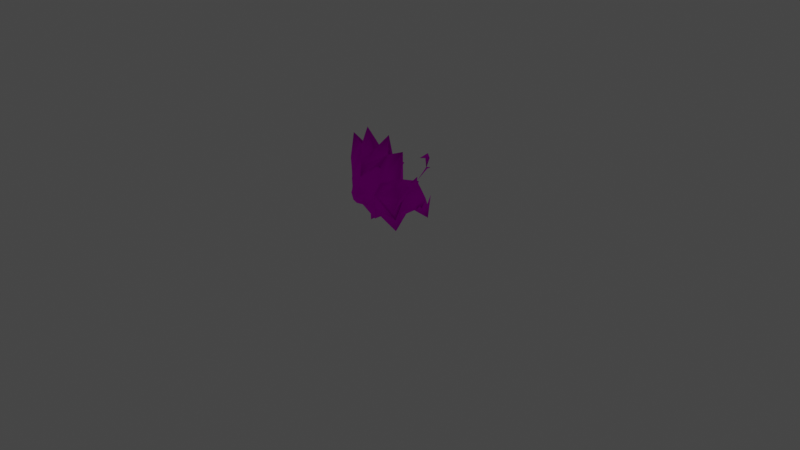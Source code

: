 # Source: rumble-pyroar.blend  (saved by Blender 3.6.11; exported with 4.5.12 LTS)
import bpy
from mathutils import Matrix  # noqa: F401  (used for matrix-valued properties, if any)

bpy.ops.wm.read_factory_settings(use_empty=True)
scene = bpy.context.scene
scene.name = 'Scene'

# ---- collections
col_collection = bpy.data.collections.new('Collection'); scene.collection.children.link(col_collection)

# ---- images (referenced by path relative to the original .blend; pixels are not part of the script)
import os
ASSET_DIR = os.environ.get("B2B_ASSET_DIR", "")  # directory of the original .blend (textures are referenced by path, not embedded)
HERE = os.path.dirname(os.path.abspath(__file__))  # packed textures are extracted next to this script under _unpacked/

def load_image(name, relpath, width, height, colorspace="sRGB"):
    """Load a texture the original file referenced (path relative to the .blend, or extracted next to this script)."""
    p = next((c for c in (os.path.join(HERE, relpath), os.path.join(ASSET_DIR, relpath)) if relpath and os.path.exists(c)), "")
    if p:
        img = bpy.data.images.load(p, check_existing=True)
        img.name = name
    else:  # same state as the original file: an image datablock whose file is absent (Cycles renders it pink)
        img = bpy.data.images.new(name, width, height)
        img.source = "FILE"
        img.filepath = "//" + (relpath or name)
    img.colorspace_settings.name = colorspace
    return img
img_pii_kaenzisi_male_body_c_png = load_image('Pii_KAENZISI_MALE_body_C.png', 'Pii_KAENZISI_MALE_body_C.png', 1024, 1024, 'sRGB')
img_pii_horubii_body_png_001 = load_image('Pii_HORUBII_body.png.001', 'Pii_HORUBII_body.png', 1024, 1024, 'Non-Color')
img_pii_kaenzisi_male_eye_c_png = load_image('Pii_KAENZISI_MALE_eye_C.png', 'Pii_KAENZISI_MALE_eye_C.png', 1024, 1024, 'sRGB')

# ---- materials (node trees are filled in below, after node groups)
mat_pii_kaenzisi_male_body = bpy.data.materials.new('Pii_KAENZISI_MALE_body')
mat_pii_kaenzisi_male_body.surface_render_method = 'BLENDED'
mat_pii_kaenzisi_male_body.blend_method = 'BLEND'
mat_pii_kaenzisi_male_body.use_transparency_overlap = False
mat_pii_kaenzisi_male_body.show_transparent_back = False
mat_pii_kaenzisi_male_body.use_transparent_shadow = False
mat_pii_kaenzisi_male_body.diffuse_color = (0.942, 0.942, 0.942, 1.0)
mat_pii_kaenzisi_male_body.roughness = 0.5528
mat_pii_kaenzisi_male_body.specular_intensity = 1.0
mat_pii_kaenzisi_male_body.metallic = 1.0
mat_pii_kaenzisi_male_eye = bpy.data.materials.new('Pii_KAENZISI_MALE_eye')
mat_pii_kaenzisi_male_eye.surface_render_method = 'BLENDED'
mat_pii_kaenzisi_male_eye.blend_method = 'BLEND'
mat_pii_kaenzisi_male_eye.use_transparency_overlap = False
mat_pii_kaenzisi_male_eye.show_transparent_back = False
mat_pii_kaenzisi_male_eye.use_transparent_shadow = False
mat_pii_kaenzisi_male_eye.diffuse_color = (0.942, 0.942, 0.942, 1.0)
mat_pii_kaenzisi_male_eye.roughness = 0.5528
mat_pii_kaenzisi_male_eye.specular_intensity = 1.0
mat_pii_kaenzisi_male_eye.metallic = 1.0
mat_material = bpy.data.materials.new('Material')
mat_material.alpha_threshold = 0.0
mat_material.use_transparent_shadow = False
mat_material.roughness = 0.5
mat_material.line_color = (0.0, 0.0, 0.0, 1.0)

# ---- material node trees
mat_pii_kaenzisi_male_body.use_nodes = True; mat_pii_kaenzisi_male_body.node_tree.nodes.clear()
_N = mat_pii_kaenzisi_male_body.node_tree.nodes; _L = mat_pii_kaenzisi_male_body.node_tree.links
n0 = _N.new('ShaderNodeBsdfPrincipled'); n0.name = 'Principled BSDF'; n0.location = (10, 300)
n0.distribution = 'GGX'
n0.subsurface_method = 'RANDOM_WALK_SKIN'
n0.inputs[2].default_value = 0.0
n0.inputs[3].default_value = 1.45
n0.inputs[13].default_value = 0.0
n0.inputs[27].default_value = (0.0, 0.0, 0.0, 1.0)
n0.inputs[28].default_value = 1.0
n1 = _N.new('ShaderNodeOutputMaterial'); n1.name = 'Material Output'; n1.location = (300, 300)
n2 = _N.new('ShaderNodeNormalMap'); n2.name = 'Normal Map'; n2.location = (-300, -300)
n2.label = 'Normal/Map'
n3 = _N.new('ShaderNodeTexImage'); n3.name = 'Image Texture'; n3.location = (-300, 600)
n3.image = img_pii_kaenzisi_male_body_c_png
n3.interpolation = 'Closest'
n3.extension = 'MIRROR'
n4 = _N.new('ShaderNodeTexImage'); n4.name = 'Image Texture.001'; n4.location = (-300, 0)
n4.image = img_pii_horubii_body_png_001
_L.new(n0.outputs[0], n1.inputs[0])
_L.new(n2.outputs[0], n0.inputs[5])
_L.new(n3.outputs[0], n0.inputs[0])
_L.new(n4.outputs[1], n0.inputs[4])
n1.is_active_output = True
mat_pii_kaenzisi_male_eye.use_nodes = True; mat_pii_kaenzisi_male_eye.node_tree.nodes.clear()
_N = mat_pii_kaenzisi_male_eye.node_tree.nodes; _L = mat_pii_kaenzisi_male_eye.node_tree.links
n0 = _N.new('ShaderNodeBsdfPrincipled'); n0.name = 'Principled BSDF'; n0.location = (10, 300)
n0.distribution = 'GGX'
n0.subsurface_method = 'RANDOM_WALK_SKIN'
n0.inputs[2].default_value = 0.0
n0.inputs[3].default_value = 1.45
n0.inputs[13].default_value = 0.0
n0.inputs[27].default_value = (0.0, 0.0, 0.0, 1.0)
n0.inputs[28].default_value = 1.0
n1 = _N.new('ShaderNodeOutputMaterial'); n1.name = 'Material Output'; n1.location = (300, 300)
n2 = _N.new('ShaderNodeNormalMap'); n2.name = 'Normal Map'; n2.location = (-300, -300)
n2.label = 'Normal/Map'
n3 = _N.new('ShaderNodeTexImage'); n3.name = 'Image Texture'; n3.location = (-300, 600)
n3.image = img_pii_kaenzisi_male_eye_c_png
n3.interpolation = 'Closest'
n3.extension = 'MIRROR'
n4 = _N.new('ShaderNodeTexImage'); n4.name = 'Image Texture.001'; n4.location = (-300, 0)
n4.image = img_pii_horubii_body_png_001
_L.new(n0.outputs[0], n1.inputs[0])
_L.new(n2.outputs[0], n0.inputs[5])
_L.new(n3.outputs[0], n0.inputs[0])
_L.new(n4.outputs[1], n0.inputs[4])
n1.is_active_output = True
mat_material.use_nodes = True; mat_material.node_tree.nodes.clear()
_N = mat_material.node_tree.nodes; _L = mat_material.node_tree.links
n0 = _N.new('ShaderNodeOutputMaterial'); n0.name = 'Material Output'; n0.location = (300, 300)
n1 = _N.new('ShaderNodeBsdfPrincipled'); n1.name = 'Principled BSDF'; n1.location = (10, 300)
n1.distribution = 'GGX'
n1.subsurface_method = 'RANDOM_WALK_SKIN'
n1.inputs[3].default_value = 1.45
n1.inputs[27].default_value = (0.0, 0.0, 0.0, 1.0)
n1.inputs[28].default_value = 1.0
_L.new(n1.outputs[0], n0.inputs[0])
n0.is_active_output = True

# ---- world
world_world = bpy.data.worlds.new('World'); scene.world = world_world
world_world.use_nodes = True; world_world.node_tree.nodes.clear()
_N = world_world.node_tree.nodes; _L = world_world.node_tree.links
n0 = _N.new('ShaderNodeOutputWorld'); n0.name = 'World Output'; n0.location = (300, 300)
n1 = _N.new('ShaderNodeBackground'); n1.name = 'Background'; n1.location = (10, 300)
n1.inputs[0].default_value = (0.05088, 0.05088, 0.05088, 1.0)
_L.new(n1.outputs[0], n0.inputs[0])
n0.is_active_output = True
world_world.color = (0.05088, 0.05088, 0.05088)
world_world.use_sun_shadow = False
world_world.sun_shadow_jitter_overblur = 0.0

# ---- cameras
cam_camera = bpy.data.cameras.new('Camera')
cam_camera.clip_end = 100.0
cam_camera.ortho_scale = 7.314

# ---- lights
light_light = bpy.data.lights.new('Light', 'POINT')
light_light.transmission_factor = 0.0
light_light.energy = 1000.0
light_light.shadow_soft_size = 0.1
light_light.shadow_maximum_resolution = 0.006
light_light.use_absolute_resolution = True

# ---- meshes
me_merged_001 = bpy.data.meshes.new('merged.001')
me_merged_001.from_pydata([(0.2224, 0.6285, 0.3434), (0.1794, 0.5342, 0.4472), (0.172, 0.6191, 0.4419), (0.2045, 0.4686, 0.3452), (0.1521, 0.4346, 0.4488), (0.09866, 0.7332, 0.376), (0.0703, 0.6736, 0.4699), (0.1167, 0.3643, 0.3505), (0.0, 0.6766, 0.4532), (2.16e-17, 0.5878, 0.5357), (-0.0703, 0.6736, 0.4699), (-0.09082, 0.5697, 0.5221), (-0.172, 0.6191, 0.4419), (-0.02484, 0.5481, 0.5457), (0.02484, 0.5481, 0.5457), (-0.03749, 0.4712, 0.598), (0.03749, 0.4712, 0.598), (-0.0871, 0.4721, 0.5438), (-0.06066, 0.3713, 0.5538), (-0.06823, 0.3342, 0.4939), (0.0, 0.3592, 0.5624), (0.06823, 0.3342, 0.4939), (0.06066, 0.3713, 0.5538), (-0.09866, 0.7332, 0.376), (-0.2224, 0.6285, 0.3434), (-0.1794, 0.5342, 0.4472), (0.0, 0.3475, 0.3847), (-0.1167, 0.3643, 0.3505), (0.0871, 0.4721, 0.5438), (-0.2045, 0.4686, 0.3452), (-0.1521, 0.4346, 0.4488), (0.09082, 0.5697, 0.5221), (-7.186e-17, 0.1124, 0.329), (0.09295, 0.2093, 0.3216), (-6.737e-17, 0.1104, 0.2395), (0.04647, 0.1398, 0.1728), (-1.797e-17, 0.4173, 0.0377), (-3.593e-17, 0.1622, 0.007433), (-4.491e-17, 0.08499, 0.1011), (-5.39e-17, 0.1237, 0.141), (-4.491e-17, 0.08499, 0.1011), (-5.39e-17, 0.1237, 0.141), (-6.288e-17, 0.06929, 0.214), (-1.797e-17, 0.4173, 0.0377), (0.1149, 0.4373, 0.07732), (-8.983e-18, 0.4849, -0.03119), (0.2196, 0.3306, 0.1566), (0.2408, 0.4491, 0.08573), (0.2687, 0.2817, 0.3216), (0.1996, 0.5361, 0.1346), (-4.491e-18, 0.5053, 0.0246), (0.2779, 0.5473, 0.3216), (0.3483, 0.4412, 0.3216), (0.09658, 0.6204, 0.0555), (0.1211, 0.7195, 0.1807), (3.593e-17, 0.7549, 0.1813), (1.797e-17, 0.6562, 0.06467), (-0.09658, 0.6204, 0.0555), (-0.1211, 0.7195, 0.1807), (-0.1513, 1.031, 0.2769), (-1.353e-25, 0.6001, -0.0697), (-1.353e-25, 0.6001, -0.0697), (0.1513, 1.031, 0.2769), (0.35, 0.9181, 0.2814), (-0.1996, 0.5361, 0.1346), (-0.1149, 0.4373, 0.07732), (-0.2408, 0.4491, 0.08573), (-0.2196, 0.3306, 0.1566), (-0.09295, 0.2093, 0.3216), (-0.2687, 0.2817, 0.3216), (-0.3483, 0.4412, 0.3216), (-0.2779, 0.5473, 0.3216), (-0.3483, 0.4412, 0.3216), (-0.35, 0.9181, 0.2814), (-0.357, 0.6582, 0.3216), (-0.2779, 0.5473, 0.3216), (-1.797e-17, 0.4173, 0.0377), (-0.09295, 0.2093, 0.3216), (-7.186e-17, 0.1124, 0.329), (-6.737e-17, 0.1104, 0.2395), (-0.04647, 0.1398, 0.1728), (-0.09295, 0.2093, 0.3216), (-1.797e-17, 0.4173, 0.0377), (-4.491e-17, 0.08499, 0.1011), (-4.491e-17, 0.08499, 0.1011), (-6.288e-17, 0.06929, 0.214), (-5.39e-17, 0.1237, 0.141), (-6.737e-17, 0.1104, 0.2395), (0.04647, 0.1398, 0.1728), (0.1149, 0.4373, 0.07732), (-8.983e-18, 0.4849, -0.03119), (-0.1149, 0.4373, 0.07732), (-8.983e-18, 0.4849, -0.03119), (0.09295, 0.2093, 0.3216), (0.2911, 0.1921, 0.3216), (0.2196, 0.3306, 0.1566), (-0.35, 0.9181, 0.2814), (-0.1876, 0.8538, 0.3216), (-0.2065, 0.5963, 0.4399), (-0.357, 0.6582, 0.3216), (-0.2779, 0.5473, 0.3216), (-0.1615, 0.4655, 0.4752), (0.0, 0.4929, 0.4209), (3.593e-17, 0.6164, 0.5091), (-0.3483, 0.4412, 0.3216), (-0.2687, 0.2817, 0.3216), (-0.1114, 0.2944, 0.4251), (-0.2911, 0.1921, 0.3216), (-3.593e-17, 0.2711, 0.448), (-7.186e-17, 0.1124, 0.329), (-0.09295, 0.2093, 0.3216), (-0.2911, 0.1921, 0.3216), (-0.05683, 0.7654, 0.4521), (7.186e-17, 0.8481, 0.3379), (-0.1513, 1.031, 0.2769), (0.1876, 0.8538, 0.3216), (0.0, 0.4929, 0.4209), (0.2065, 0.5963, 0.4399), (0.1615, 0.4655, 0.4752), (0.1114, 0.2944, 0.4251), (-3.593e-17, 0.2711, 0.448), (-7.186e-17, 0.1124, 0.329), (0.09295, 0.2093, 0.3216), (0.2911, 0.1921, 0.3216), (0.2911, 0.1921, 0.3216), (0.2687, 0.2817, 0.3216), (0.3483, 0.4412, 0.3216), (0.2779, 0.5473, 0.3216), (0.357, 0.6582, 0.3216), (0.35, 0.9181, 0.2814), (0.1513, 1.031, 0.2769), (0.05683, 0.7654, 0.4521), (7.186e-17, 0.8481, 0.3379), (3.593e-17, 0.6164, 0.5091), (7.186e-17, 0.8481, 0.3379), (-0.1513, 1.031, 0.2769), (0.1513, 1.031, 0.2769), (7.186e-17, 0.8481, 0.3379), (3.593e-17, 0.7549, 0.1813), (0.1876, 0.8538, 0.3216), (0.35, 0.9181, 0.2814), (0.1876, 0.8538, 0.3216), (0.1513, 1.031, 0.2769), (0.35, 0.9181, 0.2814), (0.357, 0.6582, 0.3216), (0.2779, 0.5473, 0.3216), (0.2911, 0.1921, 0.3216), (0.2687, 0.2817, 0.3216), (0.3483, 0.4412, 0.3216), (-0.2911, 0.1921, 0.3216), (-0.09295, 0.2093, 0.3216), (-0.2196, 0.3306, 0.1566), (-6.737e-17, 0.1104, 0.2395), (-0.04647, 0.1398, 0.1728), (-0.2687, 0.2817, 0.3216), (-0.2911, 0.1921, 0.3216), (-0.2196, 0.3306, 0.1566), (-0.1876, 0.8538, 0.3216), (-0.35, 0.9181, 0.2814), (-0.1876, 0.8538, 0.3216), (0.01196, 0.4493, -0.3897), (0.0, 0.4351, -0.4396), (0.0, 0.4353, -0.3867), (0.0, 0.4351, -0.4396), (-0.01196, 0.4493, -0.3897), (0.0, 0.4586, -0.3821), (0.0, 0.4586, -0.3821), (0.0, 0.3508, -0.2555), (0.0, 0.3508, -0.2555), (0.0, 0.3508, -0.2555), (0.01196, 0.4493, -0.3897), (0.0, 0.4353, -0.3867), (0.0, 0.3508, -0.2555), (0.0, 0.4353, -0.3867), (-0.01196, 0.4493, -0.3897), (0.0, 0.5405, -0.4238), (0.03127, 0.574, -0.3893), (0.0, 0.6054, -0.3983), (0.0, 0.5833, -0.2834), (0.0, 0.6054, -0.3983), (-0.03127, 0.574, -0.3893), (0.0, 0.5585, -0.3699), (0.0, 0.5405, -0.4238), (0.0, 0.6054, -0.3983), (0.0, 0.6054, -0.3983), (0.0, 0.5833, -0.2834), (0.0, 0.5585, -0.3699), (0.0, 0.4476, -0.3785), (0.0, 0.5405, -0.4238), (0.0, 0.4476, -0.3785), (-0.03127, 0.574, -0.3893), (0.0, 0.5585, -0.3699), (0.0, 0.4476, -0.3785), (0.0, 0.5585, -0.3699), (0.03127, 0.574, -0.3893), (-0.2204, 0.1605, -0.1078), (-0.1846, -5.96e-09, -0.2258), (-0.2456, 0.2479, -0.1366), (-0.2273, 0.1791, -0.1692), (-0.2318, 0.2015, -0.0591), (-0.2387, 0.282, -0.2093), (-0.2006, 0.1591, -0.05391), (-0.1846, -5.96e-09, -0.2258), (-0.1846, -5.96e-09, -0.2258), (-0.1832, 0.146, -0.2211), (-0.2204, 0.1605, -0.1078), (-0.2042, 0.1474, -0.1279), (-0.2318, 0.2015, -0.0591), (-0.2456, 0.2479, -0.1366), (-0.2273, 0.1791, -0.1692), (-0.1832, 0.146, -0.2211), (-0.2387, 0.282, -0.2093), (-0.2006, 0.1591, -0.05391), (-0.2318, 0.2015, -0.0591), (-0.1934, 0.2408, -0.1801), (-0.2006, 0.1591, -0.05391), (-0.2042, 0.1474, -0.1279), (-0.1832, 0.146, -0.2211), (0.0, 0.2408, -0.2994), (0.0, 0.1395, -0.2994), (-0.1846, -5.96e-09, -0.2258), (-2.824e-24, 0.1448, -0.05667), (-0.2006, 0.1591, -0.05391), (-0.1846, -5.96e-09, 0.2178), (-0.2193, 0.2297, 0.1972), (0.0, 0.2297, 0.2996), (0.0, 0.1656, 0.3011), (0.2193, 0.2297, 0.1972), (0.1846, -5.96e-09, 0.2178), (0.2006, 0.1573, 0.09128), (-0.2006, 0.1573, 0.09128), (-0.1846, -5.96e-09, 0.2178), (-5.554e-24, 0.1323, 0.09225), (0.0, 0.1656, 0.3011), (-0.1846, -5.96e-09, 0.2178), (-5.554e-24, 0.1323, 0.09225), (0.1846, -5.96e-09, 0.2178), (0.1846, -5.96e-09, 0.2178), (0.0, 0.1656, 0.3011), (0.2006, 0.1591, -0.05391), (0.1934, 0.2408, -0.1801), (0.2042, 0.1474, -0.1279), (0.1832, 0.146, -0.2211), (0.0, 0.2408, -0.2994), (0.0, 0.1395, -0.2994), (0.1846, -5.96e-09, -0.2258), (-2.824e-24, 0.1448, -0.05667), (0.2006, 0.1591, -0.05391), (0.2387, 0.282, -0.2093), (0.2273, 0.1791, -0.1692), (0.1832, 0.146, -0.2211), (0.2042, 0.1474, -0.1279), (0.2456, 0.2479, -0.1366), (0.2204, 0.1605, -0.1078), (0.2318, 0.2015, -0.0591), (0.2318, 0.2015, -0.0591), (0.2006, 0.1591, -0.05391), (0.2273, 0.1791, -0.1692), (0.2387, 0.282, -0.2093), (0.1846, -5.96e-09, -0.2258), (0.2456, 0.2479, -0.1366), (0.2204, 0.1605, -0.1078), (0.2318, 0.2015, -0.0591), (0.1846, -5.96e-09, -0.2258), (0.1832, 0.146, -0.2211), (0.2006, 0.1591, -0.05391), (0.1846, -5.96e-09, -0.2258), (0.0, 0.2408, -0.2994), (0.0, 0.3435, -0.2481), (-0.1555, 0.3435, -0.1502), (-0.1934, 0.2408, -0.1801), (-0.1772, 0.3435, 0.1823), (-0.2193, 0.2297, 0.1972), (0.0, 0.3435, 0.2838), (0.0, 0.2297, 0.2996), (0.0, 0.3807, 0.1026), (0.0, 0.3807, 0.1026), (0.0, 0.3807, 0.1026), (-0.2006, 0.1573, 0.09128), (-0.2006, 0.1591, -0.05391), (-5.554e-24, 0.1323, 0.09225), (0.0, 0.2297, 0.2996), (0.0, 0.3435, 0.2838), (0.1772, 0.3435, 0.1823), (0.2193, 0.2297, 0.1972), (0.1555, 0.3435, -0.1502), (0.1934, 0.2408, -0.1801), (0.0, 0.3435, -0.2481), (0.0, 0.2408, -0.2994), (0.0, 0.3807, 0.1026), (0.0, 0.3807, 0.1026), (0.0, 0.3807, 0.1026), (0.2006, 0.1591, -0.05391), (0.2006, 0.1573, 0.09128), (-5.554e-24, 0.1323, 0.09225), (-2.824e-24, 0.1448, -0.05667), (-0.2006, 0.1591, -0.05391), (-5.554e-24, 0.1323, 0.09225), (-5.554e-24, 0.1323, 0.09225), (0.2006, 0.1591, -0.05391), (-2.824e-24, 0.1448, -0.05667), (0.02546, 0.3282, -0.24), (0.03083, 0.3378, -0.2206), (0.0244, 0.3463, -0.2509), (1.324e-17, 0.3515, -0.1609), (1.324e-17, 0.3887, -0.2509), (-0.03083, 0.3378, -0.2206), (-0.02546, 0.3282, -0.24), (-0.0244, 0.3463, -0.2509), (0.0, 0.3456, -0.2468), (1.324e-17, 0.3887, -0.2509), (0.0244, 0.3463, -0.2509), (0.02546, 0.3282, -0.24), (0.03083, 0.3378, -0.2206), (0.0244, 0.3463, -0.2509), (1.324e-17, 0.3887, -0.2509), (0.0, 0.3456, -0.2468), (-0.0244, 0.3463, -0.2509), (-0.02546, 0.3282, -0.24), (-0.0244, 0.3463, -0.2509), (-0.03083, 0.3378, -0.2206), (-0.0871, 0.4721, 0.5438), (-0.09082, 0.5697, 0.5221), (-0.02484, 0.5481, 0.5457), (-0.172, 0.6191, 0.4419), (-0.1794, 0.5342, 0.4472), (0.172, 0.6191, 0.4419), (0.1794, 0.5342, 0.4472), (0.0871, 0.4721, 0.5438), (0.09082, 0.5697, 0.5221), (0.02484, 0.5481, 0.5457)], [], [(2, 1, 0), (0, 1, 3), (1, 4, 3), (2, 0, 5), (2, 5, 6), (4, 7, 3), (5, 8, 6), (8, 9, 6), (8, 10, 9), (10, 11, 9), (12, 11, 10), (13, 9, 11), (9, 13, 14), (14, 13, 15), (16, 14, 15), (15, 13, 17), (18, 15, 17), (18, 17, 19), (20, 18, 19), (16, 15, 20), (15, 18, 20), (21, 20, 19), (22, 20, 21), (20, 22, 16), (12, 10, 23), (10, 8, 23), (12, 23, 24), (25, 12, 24), (26, 21, 19), (26, 19, 27), (26, 7, 21), (4, 21, 7), (21, 4, 28), (22, 28, 16), (22, 21, 28), (28, 4, 1), (28, 14, 16), (29, 25, 24), (25, 29, 30), (30, 29, 27), (19, 30, 27), (25, 30, 17), (17, 30, 19), (14, 31, 9), (9, 31, 6), (6, 31, 2), (34, 33, 32), (34, 35, 33), (35, 36, 33), (35, 37, 36), (35, 38, 37), (40, 35, 39), (35, 42, 41), (44, 33, 43), (43, 45, 44), (46, 33, 44), (44, 47, 46), (48, 46, 47), (49, 47, 44), (49, 44, 50), (49, 51, 47), (51, 52, 47), (53, 49, 50), (49, 53, 54), (53, 55, 54), (53, 56, 55), (55, 56, 57), (55, 57, 58), (55, 58, 59), (56, 60, 57), (57, 60, 50), (56, 53, 61), (53, 50, 61), (55, 62, 54), (63, 49, 54), (57, 64, 58), (64, 57, 50), (65, 64, 50), (64, 65, 66), (66, 65, 67), (67, 65, 68), (66, 67, 69), (66, 69, 70), (66, 71, 64), (66, 72, 71), (64, 73, 58), (64, 74, 73), (75, 74, 64), (76, 65, 45), (65, 76, 77), (77, 79, 78), (79, 81, 80), (82, 80, 81), (82, 37, 80), (83, 80, 37), (84, 39, 80), (86, 85, 80), (88, 87, 85), (90, 50, 89), (92, 91, 50), (95, 94, 93), (98, 97, 96), (99, 98, 96), (99, 100, 98), (100, 101, 98), (102, 98, 101), (98, 102, 97), (103, 97, 102), (101, 100, 104), (105, 101, 104), (101, 106, 102), (101, 107, 106), (105, 107, 101), (108, 102, 106), (108, 106, 109), (109, 106, 110), (106, 111, 110), (112, 97, 103), (112, 103, 113), (112, 113, 114), (112, 114, 97), (116, 115, 103), (116, 117, 115), (118, 117, 116), (116, 119, 118), (119, 116, 120), (119, 120, 121), (119, 121, 122), (123, 119, 122), (119, 124, 118), (124, 125, 118), (118, 125, 126), (117, 118, 127), (127, 118, 126), (128, 117, 127), (117, 128, 129), (115, 117, 129), (131, 115, 130), (131, 130, 132), (131, 132, 133), (131, 103, 115), (55, 135, 134), (138, 137, 136), (140, 54, 139), (54, 142, 141), (144, 49, 143), (49, 144, 145), (46, 147, 146), (47, 148, 48), (151, 150, 149), (153, 42, 152), (156, 155, 154), (58, 157, 59), (159, 58, 158), (162, 161, 160), (164, 163, 162), (165, 161, 164), (166, 160, 163), (166, 164, 167), (160, 166, 168), (171, 170, 169), (174, 173, 172), (177, 176, 175), (179, 178, 176), (181, 178, 180), (180, 183, 182), (180, 185, 184), (186, 176, 185), (188, 176, 187), (180, 188, 187), (191, 190, 189), (194, 193, 192), (197, 196, 195), (197, 198, 196), (196, 199, 195), (200, 196, 198), (199, 202, 201), (204, 203, 200), (207, 206, 205), (208, 205, 206), (208, 206, 209), (210, 209, 206), (209, 210, 211), (213, 212, 206), (216, 215, 214), (216, 214, 217), (218, 217, 214), (217, 218, 219), (217, 219, 220), (219, 221, 220), (220, 221, 222), (225, 224, 223), (226, 225, 223), (227, 225, 226), (228, 227, 226), (229, 227, 228), (230, 223, 224), (230, 232, 231), (234, 232, 233), (229, 236, 235), (238, 235, 237), (241, 240, 239), (241, 242, 240), (242, 243, 240), (242, 244, 243), (244, 242, 245), (245, 246, 244), (245, 247, 246), (250, 249, 248), (250, 251, 249), (251, 252, 249), (253, 252, 251), (251, 254, 253), (251, 256, 255), (259, 258, 257), (260, 259, 257), (259, 260, 261), (262, 259, 261), (264, 258, 263), (266, 262, 265), (269, 268, 267), (270, 269, 267), (271, 269, 270), (272, 271, 270), (273, 271, 272), (274, 273, 272), (269, 275, 268), (271, 276, 269), (273, 277, 271), (278, 272, 270), (279, 278, 270), (279, 280, 278), (283, 282, 281), (284, 283, 281), (285, 283, 284), (286, 285, 284), (287, 285, 286), (288, 287, 286), (283, 289, 282), (285, 290, 283), (287, 291, 285), (292, 286, 284), (293, 292, 284), (292, 293, 294), (297, 296, 295), (300, 299, 298), (303, 302, 301), (302, 305, 304), (304, 305, 306), (306, 308, 307), (310, 309, 306), (312, 309, 311), (314, 309, 313), (302, 316, 315), (316, 318, 317), (320, 316, 319), (323, 322, 321), (322, 324, 321), (325, 321, 324), (328, 327, 326), (329, 328, 326), (330, 328, 329)])
me_merged_001.polygons.foreach_set('use_smooth', [True] * 262)
me_merged_001.polygons.foreach_set('material_index', [0, 0, 0, 0, 0, 0, 0, 0, 0, 0, 0, 0, 0, 0, 0, 0, 0, 0, 0, 0, 0, 0, 0, 0, 0, 0, 0, 0, 0, 0, 0, 0, 0, 0, 0, 0, 0, 0, 0, 0, 0, 0, 0, 0, 0, 0, 0, 0, 0, 0, 0, 0, 0, 0, 0, 0, 0, 0, 0, 0, 0, 0, 0, 0, 0, 0, 0, 0, 0, 0, 0, 0, 0, 0, 0, 0, 0, 0, 0, 0, 0, 0, 0, 0, 0, 0, 0, 0, 0, 0, 0, 0, 0, 0, 0, 0, 0, 0, 0, 0, 0, 0, 0, 0, 0, 0, 0, 0, 0, 0, 0, 0, 0, 0, 0, 0, 0, 0, 0, 0, 0, 0, 0, 0, 0, 0, 0, 0, 0, 0, 0, 0, 0, 0, 0, 0, 0, 0, 0, 0, 0, 0, 0, 0, 0, 0, 0, 0, 0, 0, 0, 0, 0, 0, 0, 0, 0, 0, 0, 0, 0, 0, 0, 0, 0, 0, 0, 0, 0, 0, 0, 0, 0, 0, 0, 0, 0, 0, 0, 0, 0, 0, 0, 0, 0, 0, 0, 0, 0, 0, 0, 0, 0, 0, 0, 0, 0, 0, 0, 0, 0, 0, 0, 0, 0, 0, 0, 0, 0, 0, 0, 0, 0, 0, 0, 0, 0, 0, 0, 0, 0, 0, 0, 0, 0, 0, 0, 0, 0, 0, 0, 0, 0, 0, 0, 0, 0, 0, 0, 0, 0, 0, 0, 0, 0, 0, 0, 0, 0, 0, 0, 0, 0, 0, 0, 0, 1, 1, 1, 1, 1, 1])
_uv = me_merged_001.uv_layers.new(name='UV0')
_uv.uv.foreach_set('vector', [0.2395, 0.8239, 0.2583, 0.7024, 0.3546, 0.8519, 0.3546, 0.8519, 0.2583, 0.7024, 0.3361, 0.5746, 0.2583, 0.7024, 0.2141, 0.5723, 0.3361, 0.5746, 0.2395, 0.8239, 0.3546, 0.8519, 0.1613, 1.014, 0.2395, 0.8239, 0.1613, 1.014, 0.09323, 0.8999, 0.2141, 0.5723, 0.1914, 0.402, 0.3361, 0.5746, 0.1613, 1.014, -5.915e-06, 0.9567, 0.09323, 0.8999, -5.915e-06, 0.9567, -8.241e-06, 0.7957, 0.09323, 0.8999, -5.915e-06, 0.9567, -0.09323, 0.8999, -8.241e-06, 0.7957, -0.09323, 0.8999, -0.1225, 0.7671, -8.241e-06, 0.7957, -0.2395, 0.8239, -0.1225, 0.7671, -0.09323, 0.8999, -0.03403, 0.7535, -8.241e-06, 0.7957, -0.1225, 0.7671, -8.241e-06, 0.7957, -0.03403, 0.7535, 0.03391, 0.7517, 0.03391, 0.7517, -0.03403, 0.7535, -0.05199, 0.6547, 0.05215, 0.6548, 0.03391, 0.7517, -0.05199, 0.6547, -0.05199, 0.6547, -0.03403, 0.7535, -0.1226, 0.6512, -0.05412, 0.5463, -0.05199, 0.6547, -0.1226, 0.6512, -0.05412, 0.5463, -0.1226, 0.6512, -0.08315, 0.4911, -1.955e-05, 0.5369, -0.05412, 0.5463, -0.08315, 0.4911, 0.05215, 0.6548, -0.05199, 0.6547, -1.955e-05, 0.5369, -0.05199, 0.6547, -0.05412, 0.5463, -1.955e-05, 0.5369, 0.08315, 0.4911, -1.955e-05, 0.5369, -0.08315, 0.4911, 0.05411, 0.5463, -1.955e-05, 0.5369, 0.08315, 0.4911, -1.955e-05, 0.5369, 0.05411, 0.5463, 0.05215, 0.6548, -0.2395, 0.8239, -0.09323, 0.8999, -0.1613, 1.014, -0.09323, 0.8999, -5.915e-06, 0.9567, -0.1613, 1.014, -0.2395, 0.8239, -0.1613, 1.014, -0.3546, 0.8519, -0.2583, 0.7024, -0.2395, 0.8239, -0.3546, 0.8519, -7.716e-07, 0.3607, 0.08315, 0.4911, -0.08315, 0.4911, -7.716e-07, 0.3607, -0.08315, 0.4911, -0.1914, 0.402, -7.716e-07, 0.3607, 0.1914, 0.402, 0.08315, 0.4911, 0.2141, 0.5723, 0.08315, 0.4911, 0.1914, 0.402, 0.08315, 0.4911, 0.2141, 0.5723, 0.1225, 0.6513, 0.05411, 0.5463, 0.1225, 0.6513, 0.05215, 0.6548, 0.05411, 0.5463, 0.08315, 0.4911, 0.1225, 0.6513, 0.1225, 0.6513, 0.2141, 0.5723, 0.2583, 0.7024, 0.1225, 0.6513, 0.03391, 0.7517, 0.05215, 0.6548, -0.3361, 0.5746, -0.2583, 0.7024, -0.3546, 0.8519, -0.2583, 0.7024, -0.3361, 0.5746, -0.2142, 0.5723, -0.2142, 0.5723, -0.3361, 0.5746, -0.1914, 0.402, -0.08315, 0.4911, -0.2142, 0.5723, -0.1914, 0.402, -0.2583, 0.7024, -0.2142, 0.5723, -0.1226, 0.6512, -0.1226, 0.6512, -0.2142, 0.5723, -0.08315, 0.4911, 0.03391, 0.7517, 0.1225, 0.7672, -8.241e-06, 0.7957, -8.241e-06, 0.7957, 0.1225, 0.7672, 0.09323, 0.8999, 0.09323, 0.8999, 0.1225, 0.7672, 0.2395, 0.8239, 0.6589, 0.8221, 0.6633, 0.8247, 0.6589, 0.82, 0.6589, 0.8221, 0.6611, 0.8236, 0.6633, 0.8247, 0.6611, 0.8236, 0.6589, 0.8346, 0.6633, 0.8247, 0.6611, 0.8236, 0.6589, 0.8246, 0.6589, 0.8346, 0.6611, 0.8236, 0.6589, 0.8209, 0.6589, 0.8246, 0.6589, 0.8209, 0.6611, 0.8236, 0.6589, 0.8228, 0.6611, 0.8236, 0.6589, 0.8202, 0.6589, 0.8228, 0.6644, 0.8364, 0.6633, 0.8247, 0.6589, 0.8346, 0.6589, 0.8346, 0.6589, 0.8386, 0.6644, 0.8364, 0.6694, 0.8305, 0.6633, 0.8247, 0.6644, 0.8364, 0.6644, 0.8364, 0.6704, 0.8361, 0.6694, 0.8305, 0.6718, 0.8281, 0.6694, 0.8305, 0.6704, 0.8361, 0.6684, 0.8403, 0.6704, 0.8361, 0.6644, 0.8364, 0.6684, 0.8403, 0.6644, 0.8364, 0.6589, 0.8388, 0.6684, 0.8403, 0.6722, 0.8408, 0.6704, 0.8361, 0.6722, 0.8408, 0.6756, 0.8357, 0.6704, 0.8361, 0.6635, 0.8443, 0.6684, 0.8403, 0.6589, 0.8388, 0.6684, 0.8403, 0.6635, 0.8443, 0.6647, 0.8491, 0.6635, 0.8443, 0.6589, 0.8508, 0.6647, 0.8491, 0.6635, 0.8443, 0.6589, 0.846, 0.6589, 0.8508, 0.6589, 0.8508, 0.6589, 0.846, 0.6543, 0.8443, 0.6589, 0.8508, 0.6543, 0.8443, 0.6531, 0.8491, 0.6589, 0.8508, 0.6531, 0.8491, 0.6517, 0.864, 0.6589, 0.846, 0.6589, 0.8434, 0.6543, 0.8443, 0.6543, 0.8443, 0.6589, 0.8434, 0.6589, 0.8388, 0.6589, 0.846, 0.6635, 0.8443, 0.6589, 0.8434, 0.6635, 0.8443, 0.6589, 0.8388, 0.6589, 0.8434, 0.6589, 0.8508, 0.6661, 0.864, 0.6647, 0.8491, 0.6756, 0.8586, 0.6684, 0.8403, 0.6647, 0.8491, 0.6543, 0.8443, 0.6493, 0.8403, 0.6531, 0.8491, 0.6493, 0.8403, 0.6543, 0.8443, 0.6589, 0.8388, 0.6534, 0.8364, 0.6493, 0.8403, 0.6589, 0.8388, 0.6493, 0.8403, 0.6534, 0.8364, 0.6474, 0.8361, 0.6474, 0.8361, 0.6534, 0.8364, 0.6484, 0.8305, 0.6484, 0.8305, 0.6534, 0.8364, 0.6544, 0.8247, 0.6474, 0.8361, 0.6484, 0.8305, 0.646, 0.8281, 0.6474, 0.8361, 0.646, 0.8281, 0.6422, 0.8357, 0.6474, 0.8361, 0.6456, 0.8408, 0.6493, 0.8403, 0.6474, 0.8361, 0.6422, 0.8357, 0.6456, 0.8408, 0.6493, 0.8403, 0.6421, 0.8586, 0.6531, 0.8491, 0.6493, 0.8403, 0.6418, 0.8461, 0.6421, 0.8586, 0.6456, 0.8408, 0.6418, 0.8461, 0.6493, 0.8403, 0.6589, 0.8346, 0.6534, 0.8364, 0.6589, 0.8386, 0.6534, 0.8364, 0.6589, 0.8346, 0.6544, 0.8247, 0.6544, 0.8247, 0.6589, 0.8221, 0.6589, 0.82, 0.6589, 0.8221, 0.6544, 0.8247, 0.6567, 0.8236, 0.6589, 0.8346, 0.6567, 0.8236, 0.6544, 0.8247, 0.6589, 0.8346, 0.6589, 0.8246, 0.6567, 0.8236, 0.6589, 0.8209, 0.6567, 0.8236, 0.6589, 0.8246, 0.6589, 0.8209, 0.6589, 0.8228, 0.6567, 0.8236, 0.6589, 0.8228, 0.6589, 0.8202, 0.6567, 0.8236, 0.6611, 0.8236, 0.6589, 0.8221, 0.6589, 0.8202, 0.6589, 0.8386, 0.6589, 0.8388, 0.6644, 0.8364, 0.6589, 0.8386, 0.6534, 0.8364, 0.6589, 0.8388, 0.823, 0.4469, 0.9919, 0.2197, 0.7524, 0.1551, 0.5817, 0.2193, 0.7372, 0.2347, 0.8049, 0.434, 0.5613, 0.4344, 0.5817, 0.2193, 0.8049, 0.434, 0.5613, 0.4344, 0.4252, 0.3456, 0.5817, 0.2193, 0.4252, 0.3456, 0.3267, 0.2056, 0.5817, 0.2193, 0.3584, 0.004608, 0.5817, 0.2193, 0.3267, 0.2056, 0.5817, 0.2193, 0.3584, 0.004608, 0.7372, 0.2347, 0.5784, 0.004608, 0.7372, 0.2347, 0.3584, 0.004608, 0.3267, 0.2056, 0.4252, 0.3456, 0.295, 0.4066, 0.1163, 0.3202, 0.3267, 0.2056, 0.295, 0.4066, 0.3267, 0.2056, 0.1967, 0.06163, 0.3584, 0.004608, 0.3267, 0.2056, 0.01379, 0.3258, 0.1967, 0.06163, 0.1163, 0.3202, 0.01379, 0.3258, 0.3267, 0.2056, 0.1149, 0.004608, 0.3584, 0.004608, 0.1967, 0.06163, 0.1149, 0.004608, 0.1967, 0.06163, -0.1287, 0.004608, -0.1287, 0.004608, 0.1967, 0.06163, 0.03489, 0.1186, 0.1967, 0.06163, 0.01379, 0.3258, 0.03489, 0.1186, 0.7231, 0.07058, 0.7372, 0.2347, 0.5784, 0.004608, 0.7231, 0.07058, 0.5784, 0.004608, 0.7966, 0.004608, 0.7231, 0.07058, 0.7966, 0.004608, 1.0, 0.1902, 0.7231, 0.07058, 1.0, 0.1902, 0.7372, 0.2347, 0.3584, 0.004608, 0.7372, 0.2347, 0.5784, 0.004608, 0.3584, 0.004608, 0.5817, 0.2193, 0.7372, 0.2347, 0.3267, 0.2056, 0.5817, 0.2193, 0.3584, 0.004608, 0.3584, 0.004608, 0.1967, 0.06163, 0.3267, 0.2056, 0.1967, 0.06163, 0.3584, 0.004608, 0.1149, 0.004608, 0.1967, 0.06163, 0.1149, 0.004608, -0.1287, 0.004608, 0.1967, 0.06163, -0.1287, 0.004608, 0.03489, 0.1186, 0.01379, 0.3258, 0.1967, 0.06163, 0.03489, 0.1186, 0.1967, 0.06163, 0.01379, 0.3258, 0.3267, 0.2056, 0.01379, 0.3258, 0.1163, 0.3202, 0.3267, 0.2056, 0.3267, 0.2056, 0.1163, 0.3202, 0.295, 0.4066, 0.5817, 0.2193, 0.3267, 0.2056, 0.4252, 0.3456, 0.4252, 0.3456, 0.3267, 0.2056, 0.295, 0.4066, 0.5613, 0.4344, 0.5817, 0.2193, 0.4252, 0.3456, 0.5817, 0.2193, 0.5613, 0.4344, 0.8049, 0.434, 0.7372, 0.2347, 0.5817, 0.2193, 0.8049, 0.434, 0.7231, 0.07058, 0.7372, 0.2347, 1.0, 0.1902, 0.7231, 0.07058, 1.0, 0.1902, 0.7966, 0.004608, 0.7231, 0.07058, 0.7966, 0.004608, 0.5784, 0.004608, 0.7231, 0.07058, 0.5784, 0.004608, 0.7372, 0.2347, 0.6589, 0.8508, 0.6517, 0.864, 0.6589, 0.8552, 0.6589, 0.8508, 0.6589, 0.8552, 0.6661, 0.864, 0.6756, 0.8586, 0.6647, 0.8491, 0.6679, 0.8555, 0.6647, 0.8491, 0.6661, 0.864, 0.6679, 0.8555, 0.676, 0.8461, 0.6684, 0.8403, 0.6756, 0.8586, 0.6684, 0.8403, 0.676, 0.8461, 0.6722, 0.8408, 0.6694, 0.8305, 0.6718, 0.8281, 0.6728, 0.8238, 0.6704, 0.8361, 0.6756, 0.8357, 0.6718, 0.8281, 0.823, 0.4469, 0.7524, 0.1551, 0.9919, 0.2197, 0.6567, 0.8236, 0.6589, 0.8202, 0.6589, 0.8221, 0.6484, 0.8305, 0.645, 0.8238, 0.646, 0.8281, 0.6531, 0.8491, 0.6499, 0.8555, 0.6517, 0.864, 0.6499, 0.8555, 0.6531, 0.8491, 0.6421, 0.8586, 0.7138, 0.6852, 0.7696, 0.7206, 0.7074, 0.702, 0.7074, 0.702, 0.7696, 0.7206, 0.7138, 0.6852, 0.6932, 0.7066, 0.7696, 0.7206, 0.7074, 0.702, 0.6932, 0.7066, 0.7074, 0.702, 0.7696, 0.7206, 0.6932, 0.7066, 0.7074, 0.702, 0.6325, 0.5078, 0.7074, 0.702, 0.6932, 0.7066, 0.6325, 0.5078, 0.7138, 0.6852, 0.7074, 0.702, 0.6325, 0.5078, 0.7074, 0.702, 0.7138, 0.6852, 0.6325, 0.5078, 0.663, 0.7923, 0.6612, 0.7859, 0.6683, 0.779, 0.663, 0.7923, 0.6395, 0.7878, 0.6612, 0.7859, 0.6572, 0.7827, 0.6395, 0.7878, 0.6612, 0.7859, 0.6612, 0.7859, 0.663, 0.7923, 0.6683, 0.779, 0.6612, 0.7859, 0.6395, 0.7878, 0.663, 0.7923, 0.6572, 0.7827, 0.6612, 0.7859, 0.6395, 0.7878, 0.6683, 0.779, 0.6612, 0.7859, 0.659, 0.7599, 0.6612, 0.7859, 0.6683, 0.779, 0.659, 0.7599, 0.6572, 0.7827, 0.6612, 0.7859, 0.659, 0.7599, 0.6612, 0.7859, 0.6572, 0.7827, 0.659, 0.7599, 0.6553, 0.977, 0.6672, 0.9437, 0.6514, 0.9653, 0.6553, 0.977, 0.6596, 0.9677, 0.6672, 0.9437, 0.6672, 0.9437, 0.6449, 0.9707, 0.6514, 0.9653, 0.665, 0.9816, 0.6672, 0.9437, 0.6596, 0.9677, 0.6449, 0.9707, 0.6672, 0.9437, 0.6442, 0.9651, 0.6666, 0.9633, 0.6672, 0.9437, 0.665, 0.9816, 0.6449, 0.9707, 0.6541, 0.9635, 0.6514, 0.9653, 0.6553, 0.977, 0.6514, 0.9653, 0.6541, 0.9635, 0.6553, 0.977, 0.6541, 0.9635, 0.6596, 0.9677, 0.6666, 0.9633, 0.6596, 0.9677, 0.6541, 0.9635, 0.6596, 0.9677, 0.6666, 0.9633, 0.665, 0.9816, 0.6449, 0.9707, 0.6442, 0.9651, 0.6541, 0.9635, 0.7792, 0.8337, 0.7503, 0.7824, 0.7516, 0.9691, 0.7792, 0.8337, 0.7516, 0.9691, 0.8094, 0.8873, 1.0, 0.982, 0.8094, 0.8873, 0.7516, 0.9691, 0.8094, 0.8873, 1.0, 0.982, 1.0, 0.9005, 0.8094, 0.8873, 1.0, 0.9005, 0.8328, 0.7613, 1.0, 0.9005, 0.9479, 0.6029, 0.8328, 0.7613, 0.8328, 0.7613, 0.9479, 0.6029, 0.7858, 0.5448, 0.5557, 0.7468, 0.3831, 0.869, 0.5158, 0.8938, 0.6218, 0.7536, 0.5557, 0.7468, 0.5158, 0.8938, 0.3831, 0.869, 0.5557, 0.7468, 0.6218, 0.7536, 0.5158, 0.8938, 0.3831, 0.869, 0.6218, 0.7536, 0.4394, 0.9901, 0.3831, 0.869, 0.5158, 0.8938, 0.4394, 0.9901, 0.5158, 0.8938, 0.3831, 0.869, 0.4394, 0.9901, 0.5753, 0.9866, 0.5158, 0.8938, 0.5158, 0.8938, 0.5753, 0.9866, 0.6218, 0.7536, 0.4394, 0.9901, 0.5158, 0.8938, 0.5753, 0.9866, 0.6218, 0.7536, 0.5753, 0.9866, 0.5158, 0.8938, 0.7792, 0.8337, 0.7516, 0.9691, 0.7503, 0.7824, 0.7792, 0.8337, 0.8094, 0.8873, 0.7516, 0.9691, 0.8094, 0.8873, 1.0, 0.982, 0.7516, 0.9691, 0.8094, 0.8873, 1.0, 0.9005, 1.0, 0.982, 1.0, 0.9005, 0.8094, 0.8873, 0.8328, 0.7613, 0.8328, 0.7613, 0.9479, 0.6029, 1.0, 0.9005, 0.8328, 0.7613, 0.7858, 0.5448, 0.9479, 0.6029, 0.6666, 0.9633, 0.6596, 0.9677, 0.665, 0.9816, 0.6666, 0.9633, 0.6541, 0.9635, 0.6596, 0.9677, 0.6541, 0.9635, 0.6553, 0.977, 0.6596, 0.9677, 0.6514, 0.9653, 0.6553, 0.977, 0.6541, 0.9635, 0.6541, 0.9635, 0.6449, 0.9707, 0.6514, 0.9653, 0.6541, 0.9635, 0.6442, 0.9651, 0.6449, 0.9707, 0.6672, 0.9437, 0.665, 0.9816, 0.6596, 0.9677, 0.6553, 0.977, 0.6672, 0.9437, 0.6596, 0.9677, 0.6672, 0.9437, 0.6553, 0.977, 0.6514, 0.9653, 0.6449, 0.9707, 0.6672, 0.9437, 0.6514, 0.9653, 0.6666, 0.9633, 0.665, 0.9816, 0.6672, 0.9437, 0.6672, 0.9437, 0.6449, 0.9707, 0.6442, 0.9651, 0.6676, 0.9103, 0.6741, 0.9103, 0.6775, 0.9035, 0.6696, 0.9035, 0.6676, 0.9103, 0.6775, 0.9035, 0.6454, 0.9103, 0.6676, 0.9103, 0.6696, 0.9035, 0.6444, 0.9027, 0.6454, 0.9103, 0.6696, 0.9035, 0.6386, 0.9103, 0.6454, 0.9103, 0.6444, 0.9027, 0.6376, 0.9027, 0.6386, 0.9103, 0.6444, 0.9027, 0.6676, 0.9103, 0.6507, 0.9128, 0.6741, 0.9103, 0.6454, 0.9103, 0.6507, 0.9128, 0.6676, 0.9103, 0.6386, 0.9103, 0.6507, 0.9128, 0.6454, 0.9103, 0.6515, 0.8979, 0.6444, 0.9027, 0.6696, 0.9035, 0.6611, 0.898, 0.6515, 0.8979, 0.6696, 0.9035, 0.6611, 0.898, 0.6514, 0.8962, 0.6515, 0.8979, 0.6454, 0.9103, 0.6386, 0.9103, 0.6376, 0.9027, 0.6444, 0.9027, 0.6454, 0.9103, 0.6376, 0.9027, 0.6676, 0.9103, 0.6454, 0.9103, 0.6444, 0.9027, 0.6696, 0.9035, 0.6676, 0.9103, 0.6444, 0.9027, 0.6741, 0.9103, 0.6676, 0.9103, 0.6696, 0.9035, 0.6775, 0.9035, 0.6741, 0.9103, 0.6696, 0.9035, 0.6454, 0.9103, 0.6507, 0.9128, 0.6386, 0.9103, 0.6676, 0.9103, 0.6507, 0.9128, 0.6454, 0.9103, 0.6741, 0.9103, 0.6507, 0.9128, 0.6676, 0.9103, 0.6611, 0.898, 0.6696, 0.9035, 0.6444, 0.9027, 0.6515, 0.8979, 0.6611, 0.898, 0.6444, 0.9027, 0.6611, 0.898, 0.6515, 0.8979, 0.6514, 0.8962, 0.6514, 0.8962, 0.6611, 0.898, 0.6613, 0.8971, 0.6613, 0.8971, 0.6611, 0.898, 0.6514, 0.8962, 0.6752, 0.9165, 0.6704, 0.9152, 0.6734, 0.9137, 0.6704, 0.9152, 0.6751, 0.9232, 0.6609, 0.9173, 0.6609, 0.9173, 0.6751, 0.9232, 0.6704, 0.9152, 0.6704, 0.9152, 0.6752, 0.9165, 0.6734, 0.9137, 0.6751, 0.9232, 0.6745, 0.9164, 0.6704, 0.9152, 0.6734, 0.9137, 0.6745, 0.9164, 0.6752, 0.9165, 0.6752, 0.9165, 0.6745, 0.9164, 0.6704, 0.9152, 0.6704, 0.9152, 0.6745, 0.9164, 0.6751, 0.9232, 0.6745, 0.9164, 0.6734, 0.9137, 0.6752, 0.9165, 0.6704, 0.9152, 0.6745, 0.9164, 0.6752, 0.9165, 0.08071, 0.997, 0.4047, 0.9793, 0.2153, 0.7644, 0.4047, 0.9793, 0.942, 0.9693, 0.2153, 0.7644, 0.9075, 0.7644, 0.2153, 0.7644, 0.942, 0.9693, 0.2153, 0.7644, 0.9075, 0.7644, 0.942, 0.9693, 0.4047, 0.9793, 0.2153, 0.7644, 0.942, 0.9693, 0.0809, 0.997, 0.2153, 0.7644, 0.4047, 0.9793])
me_merged_001.materials.append(mat_pii_kaenzisi_male_body)
me_merged_001.materials.append(mat_pii_kaenzisi_male_eye)
me_merged_001.update()
me_merged_001.normals_split_custom_set([tuple(v) for v in zip(*[iter([0.6849, 0.4332, 0.5859, 0.8544, -0.05902, 0.5163, 0.8643, 0.3045, 0.4002, 0.8643, 0.3045, 0.4002, 0.8544, -0.05902, 0.5163, 0.9024, -0.3222, 0.286, 0.8544, -0.05902, 0.5163, 0.813, -0.4248, 0.3982, 0.9024, -0.3222, 0.286, 0.6849, 0.4332, 0.5859, 0.8643, 0.3045, 0.4002, 0.4881, 0.7102, 0.5073, 0.6849, 0.4332, 0.5859, 0.4881, 0.7102, 0.5073, 0.2492, 0.6723, 0.6971, 0.813, -0.4248, 0.3982, 0.6016, -0.7971, 0.05296, 0.9024, -0.3222, 0.286, 0.4881, 0.7102, 0.5073, -1.063e-07, 0.7596, 0.6504, 0.2492, 0.6723, 0.6971, -1.063e-07, 0.7596, 0.6504, 8.401e-07, 0.5067, 0.8621, 0.2492, 0.6723, 0.6971, -1.063e-07, 0.7596, 0.6504, -0.2492, 0.6723, 0.6971, 8.401e-07, 0.5067, 0.8621, -0.2492, 0.6723, 0.6971, -0.4584, 0.3151, 0.831, 8.401e-07, 0.5067, 0.8621, -0.6849, 0.4332, 0.5859, -0.4584, 0.3151, 0.831, -0.2492, 0.6723, 0.6971, -0.1694, 0.4551, 0.8741, 8.401e-07, 0.5067, 0.8621, -0.4584, 0.3151, 0.831, 8.401e-07, 0.5067, 0.8621, -0.1694, 0.4551, 0.8741, 0.1694, 0.4552, 0.8741, 0.1694, 0.4552, 0.8741, -0.1694, 0.4551, 0.8741, -0.2955, 0.1887, 0.9365, 0.2955, 0.1887, 0.9365, 0.1694, 0.4552, 0.8741, -0.2955, 0.1887, 0.9365, -0.2955, 0.1887, 0.9365, -0.1694, 0.4551, 0.8741, -0.7243, -0.05471, 0.6873, -0.6412, -0.422, 0.6409, -0.2955, 0.1887, 0.9365, -0.7243, -0.05471, 0.6873, -0.6412, -0.422, 0.6409, -0.7243, -0.05471, 0.6873, -0.4577, -0.8673, 0.1957, -1.26e-06, -0.6894, 0.7244, -0.6412, -0.422, 0.6409, -0.4577, -0.8673, 0.1957, 0.2955, 0.1887, 0.9365, -0.2955, 0.1887, 0.9365, -1.26e-06, -0.6894, 0.7244, -0.2955, 0.1887, 0.9365, -0.6412, -0.422, 0.6409, -1.26e-06, -0.6894, 0.7244, 0.4577, -0.8673, 0.1957, -1.26e-06, -0.6894, 0.7244, -0.4577, -0.8673, 0.1957, 0.6412, -0.422, 0.6409, -1.26e-06, -0.6894, 0.7244, 0.4577, -0.8673, 0.1957, -1.26e-06, -0.6894, 0.7244, 0.6412, -0.422, 0.6409, 0.2955, 0.1887, 0.9365, -0.6849, 0.4332, 0.5859, -0.2492, 0.6723, 0.6971, -0.4881, 0.7102, 0.5073, -0.2492, 0.6723, 0.6971, -1.063e-07, 0.7596, 0.6504, -0.4881, 0.7102, 0.5073, -0.6849, 0.4332, 0.5859, -0.4881, 0.7102, 0.5073, -0.8643, 0.3045, 0.4002, -0.8544, -0.05902, 0.5163, -0.6849, 0.4332, 0.5859, -0.8643, 0.3045, 0.4002, 0.0, -0.9871, -0.1603, 0.4577, -0.8673, 0.1957, -0.4577, -0.8673, 0.1957, 0.0, -0.9871, -0.1603, -0.4577, -0.8673, 0.1957, -0.6016, -0.7971, 0.05296, 0.0, -0.9871, -0.1603, 0.6016, -0.7971, 0.05296, 0.4577, -0.8673, 0.1957, 0.813, -0.4248, 0.3982, 0.4577, -0.8673, 0.1957, 0.6016, -0.7971, 0.05296, 0.4577, -0.8673, 0.1957, 0.813, -0.4248, 0.3982, 0.7243, -0.05471, 0.6873, 0.6412, -0.422, 0.6409, 0.7243, -0.05471, 0.6873, 0.2955, 0.1887, 0.9365, 0.6412, -0.422, 0.6409, 0.4577, -0.8673, 0.1957, 0.7243, -0.05471, 0.6873, 0.7243, -0.05471, 0.6873, 0.813, -0.4248, 0.3982, 0.8544, -0.05902, 0.5163, 0.7243, -0.05471, 0.6873, 0.1694, 0.4552, 0.8741, 0.2955, 0.1887, 0.9365, -0.9024, -0.3222, 0.286, -0.8544, -0.05902, 0.5163, -0.8643, 0.3045, 0.4002, -0.8544, -0.05902, 0.5163, -0.9024, -0.3222, 0.286, -0.813, -0.4248, 0.3982, -0.813, -0.4248, 0.3982, -0.9024, -0.3222, 0.286, -0.6016, -0.7971, 0.05296, -0.4577, -0.8673, 0.1957, -0.813, -0.4248, 0.3982, -0.6016, -0.7971, 0.05296, -0.8544, -0.05902, 0.5163, -0.813, -0.4248, 0.3982, -0.7243, -0.05471, 0.6873, -0.7243, -0.05471, 0.6873, -0.813, -0.4248, 0.3982, -0.4577, -0.8673, 0.1957, 0.1694, 0.4552, 0.8741, 0.4584, 0.3151, 0.831, 8.401e-07, 0.5067, 0.8621, 8.401e-07, 0.5067, 0.8621, 0.4584, 0.3151, 0.831, 0.2492, 0.6723, 0.6971, 0.2492, 0.6723, 0.6971, 0.4584, 0.3151, 0.831, 0.6849, 0.4332, 0.5859, -2.576e-05, -0.9745, 0.2242, 0.5453, -0.8174, -0.1856, 2.021e-05, -0.8902, 0.4557, -2.576e-05, -0.9745, 0.2242, 0.9594, -0.1184, -0.2561, 0.5453, -0.8174, -0.1856, 0.9594, -0.1184, -0.2561, 1.669e-05, -0.621, -0.7838, 0.5453, -0.8174, -0.1856, 0.9594, -0.1184, -0.2561, 1.055e-05, -0.02047, -0.9998, 1.669e-05, -0.621, -0.7838, 0.9594, -0.1184, -0.2561, -8.166e-06, -0.844, -0.5363, 1.055e-05, -0.02047, -0.9998, 1.538e-05, -0.844, -0.5363, 0.9594, -0.1184, -0.2561, -1.435e-05, -0.997, 0.07787, 0.9594, -0.1184, -0.2561, -3.028e-05, -0.9871, 0.1599, 8.091e-06, -0.997, 0.07789, 0.2722, -0.4753, -0.8366, 0.5453, -0.8174, -0.1856, 1.803e-05, -0.621, -0.7838, 1.803e-05, -0.621, -0.7838, 5.178e-05, -0.003648, -1.0, 0.2722, -0.4753, -0.8366, 0.181, -0.6978, -0.6931, 0.5453, -0.8174, -0.1856, 0.2722, -0.4753, -0.8366, 0.2722, -0.4753, -0.8366, 0.7029, -0.01997, -0.711, 0.181, -0.6978, -0.6931, 0.9773, -0.1502, 0.1491, 0.181, -0.6978, -0.6931, 0.7029, -0.01997, -0.711, 0.6184, 0.223, -0.7535, 0.7029, -0.01997, -0.711, 0.2722, -0.4753, -0.8366, 0.6184, 0.223, -0.7535, 0.2722, -0.4753, -0.8366, -1.776e-05, -0.03337, -0.9994, 0.6184, 0.223, -0.7535, 0.9854, -0.004071, 0.1703, 0.7029, -0.01997, -0.711, 0.9854, -0.004071, 0.1703, 0.9856, -0.06981, 0.1542, 0.7029, -0.01997, -0.711, 0.6142, 0.2972, -0.731, 0.6184, 0.223, -0.7535, -1.776e-05, -0.03337, -0.9994, 0.6184, 0.223, -0.7535, 0.6142, 0.2972, -0.731, 0.2223, 0.4135, -0.8829, 0.6142, 0.2972, -0.731, 4.657e-10, 0.5599, -0.8285, 0.2223, 0.4135, -0.8829, 0.6142, 0.2972, -0.731, 2.417e-08, 0.8381, -0.5456, 4.657e-10, 0.5599, -0.8285, 4.657e-10, 0.5599, -0.8285, 2.417e-08, 0.8381, -0.5456, -0.6142, 0.2972, -0.731, 4.657e-10, 0.5599, -0.8285, -0.6142, 0.2972, -0.731, -0.2223, 0.4135, -0.883, 4.657e-10, 0.5599, -0.8285, -0.2223, 0.4135, -0.883, -0.1321, 0.9674, -0.2162, 2.417e-08, 0.8381, -0.5456, 3.284e-05, -0.07388, -0.9973, -0.6142, 0.2972, -0.731, -0.6142, 0.2972, -0.731, 3.284e-05, -0.07388, -0.9973, 1.119e-05, -0.03335, -0.9994, 2.417e-08, 0.8381, -0.5456, 0.6142, 0.2972, -0.731, -3.477e-05, -0.07386, -0.9973, 0.6142, 0.2972, -0.731, -1.776e-05, -0.03337, -0.9994, -3.477e-05, -0.07386, -0.9973, 4.657e-10, 0.5599, -0.8285, 0.1321, 0.9674, -0.2162, 0.2223, 0.4135, -0.8829, 0.7352, 0.6518, -0.1861, 0.6184, 0.223, -0.7535, 0.2223, 0.4135, -0.8829, -0.6142, 0.2972, -0.731, -0.6184, 0.223, -0.7535, -0.2223, 0.4135, -0.883, -0.6184, 0.223, -0.7535, -0.6142, 0.2972, -0.731, 1.119e-05, -0.03335, -0.9994, -0.2722, -0.4754, -0.8366, -0.6184, 0.223, -0.7535, 1.119e-05, -0.03335, -0.9994, -0.6184, 0.223, -0.7535, -0.2722, -0.4754, -0.8366, -0.7029, -0.01997, -0.711, -0.7029, -0.01997, -0.711, -0.2722, -0.4754, -0.8366, -0.181, -0.6978, -0.6931, -0.181, -0.6978, -0.6931, -0.2722, -0.4754, -0.8366, -0.5454, -0.8174, -0.1857, -0.7029, -0.01997, -0.711, -0.181, -0.6978, -0.6931, -0.9773, -0.1502, 0.1491, -0.7029, -0.01997, -0.711, -0.9773, -0.1502, 0.1491, -0.9856, -0.06987, 0.1542, -0.7029, -0.01997, -0.711, -0.9854, -0.004081, 0.1702, -0.6184, 0.223, -0.7535, -0.7029, -0.01997, -0.711, -0.9856, -0.06982, 0.1542, -0.9854, -0.004081, 0.1702, -0.6184, 0.223, -0.7535, -0.7351, 0.6519, -0.1861, -0.2223, 0.4135, -0.883, -0.6184, 0.223, -0.7535, -0.9965, -0.08384, 0.007614, -0.7351, 0.6519, -0.1861, -0.9854, -0.004065, 0.1702, -0.9965, -0.08384, 0.007614, -0.6184, 0.223, -0.7535, -1.201e-05, -0.6211, -0.7838, -0.2722, -0.4753, -0.8366, -2.518e-05, -0.003662, -1.0, -0.2722, -0.4753, -0.8366, -1.201e-05, -0.6211, -0.7838, -0.5453, -0.8174, -0.1856, -0.5453, -0.8174, -0.1856, 6.497e-06, -0.9745, 0.2242, -3.069e-05, -0.8901, 0.4557, 1.432e-05, -0.9745, 0.2242, -0.5453, -0.8174, -0.1856, -0.9594, -0.1184, -0.2561, -1.158e-05, -0.621, -0.7838, -0.9594, -0.1184, -0.2561, -0.5453, -0.8174, -0.1856, -1.158e-05, -0.621, -0.7838, -1.119e-05, -0.02046, -0.9998, -0.9594, -0.1184, -0.2561, 8.265e-06, -0.844, -0.5363, -0.9594, -0.1184, -0.2561, -1.119e-05, -0.02046, -0.9998, -2.332e-05, -0.844, -0.5363, 6.348e-06, -0.997, 0.07787, -0.9594, -0.1184, -0.2561, 6.616e-06, -0.997, 0.07788, 1.166e-05, -0.9871, 0.16, -0.9594, -0.1184, -0.2561, 0.9594, -0.1184, -0.2561, 1.77e-05, -0.9745, 0.2242, 2.95e-06, -0.9871, 0.1599, 3.202e-05, -0.003722, -1.0, 4.755e-05, -0.0334, -0.9994, 0.2722, -0.4754, -0.8366, -2.325e-05, -0.003716, -1.0, -0.2722, -0.4754, -0.8366, -3.824e-05, -0.03339, -0.9994, 0.181, -0.6978, -0.693, 0.3686, -0.9294, -0.01938, 0.5454, -0.8174, -0.1857, -0.1011, 0.2655, 0.9588, -0.4665, 0.6493, 0.6006, -0.7351, 0.6519, -0.1861, -0.9964, -0.08386, 0.007585, -0.1011, 0.2655, 0.9588, -0.7351, 0.6519, -0.1861, -0.9964, -0.08386, 0.007585, -0.9854, -0.004113, 0.1702, -0.1011, 0.2655, 0.9588, -0.9854, -0.004113, 0.1702, -0.1789, -0.05685, 0.9822, -0.1011, 0.2655, 0.9588, -5.007e-06, 0.02418, 0.9997, -0.1011, 0.2655, 0.9588, -0.1789, -0.05685, 0.9822, -0.1011, 0.2655, 0.9588, -5.007e-06, 0.02418, 0.9997, -0.4665, 0.6493, 0.6006, -2.512e-05, -0.4387, 0.8986, -0.4665, 0.6493, 0.6006, -5.007e-06, 0.02418, 0.9997, -0.1789, -0.05685, 0.9822, -0.9854, -0.004113, 0.1702, -0.9856, -0.06982, 0.1542, -0.9773, -0.1502, 0.1491, -0.1789, -0.05685, 0.9822, -0.9856, -0.06982, 0.1542, -0.1789, -0.05685, 0.9822, -0.1724, -0.3761, 0.9104, -5.007e-06, 0.02418, 0.9997, -0.1789, -0.05685, 0.9822, -0.3686, -0.9294, -0.01939, -0.1724, -0.3761, 0.9104, -0.9773, -0.1502, 0.1491, -0.3686, -0.9294, -0.01939, -0.1789, -0.05685, 0.9822, 3.949e-06, -0.2701, 0.9628, -5.007e-06, 0.02418, 0.9997, -0.1724, -0.3761, 0.9104, 3.949e-06, -0.2701, 0.9628, -0.1724, -0.3761, 0.9104, -2.921e-06, -0.8902, 0.4556, -2.921e-06, -0.8902, 0.4556, -0.1724, -0.3761, 0.9104, -0.5453, -0.8174, -0.1856, -0.1724, -0.3761, 0.9104, -0.3686, -0.9294, -0.01938, -0.5453, -0.8174, -0.1856, -0.06563, 0.4051, 0.9119, -0.4665, 0.6493, 0.6006, -2.512e-05, -0.4387, 0.8986, -0.06563, 0.4051, 0.9119, -2.512e-05, -0.4387, 0.8986, -1.126e-05, 0.9565, 0.2919, -0.06563, 0.4051, 0.9119, -1.126e-05, 0.9565, 0.2919, -0.1321, 0.9674, -0.2162, -0.06563, 0.4051, 0.9119, -0.1321, 0.9674, -0.2162, -0.4665, 0.6493, 0.6006, 5.037e-06, 0.02418, 0.9997, 0.4665, 0.6493, 0.6006, 2.021e-05, -0.4388, 0.8986, 5.037e-06, 0.02418, 0.9997, 0.1011, 0.2655, 0.9588, 0.4665, 0.6493, 0.6006, 0.1789, -0.05685, 0.9822, 0.1011, 0.2655, 0.9588, 5.037e-06, 0.02418, 0.9997, 5.037e-06, 0.02418, 0.9997, 0.1724, -0.3761, 0.9104, 0.1789, -0.05685, 0.9822, 0.1724, -0.3761, 0.9104, 5.037e-06, 0.02418, 0.9997, -4.53e-06, -0.2701, 0.9628, 0.1724, -0.3761, 0.9104, -4.53e-06, -0.2701, 0.9628, 1.919e-06, -0.8902, 0.4556, 0.1724, -0.3761, 0.9104, 1.919e-06, -0.8902, 0.4556, 0.5453, -0.8174, -0.1856, 0.3687, -0.9294, -0.01937, 0.1724, -0.3761, 0.9104, 0.5453, -0.8174, -0.1856, 0.1724, -0.3761, 0.9104, 0.3686, -0.9294, -0.0194, 0.1789, -0.05685, 0.9822, 0.3686, -0.9294, -0.0194, 0.9773, -0.1502, 0.1491, 0.1789, -0.05685, 0.9822, 0.1789, -0.05685, 0.9822, 0.9773, -0.1502, 0.1491, 0.9856, -0.06984, 0.1542, 0.1011, 0.2655, 0.9588, 0.1789, -0.05685, 0.9822, 0.9854, -0.004095, 0.1702, 0.9854, -0.004095, 0.1702, 0.1789, -0.05685, 0.9822, 0.9856, -0.06984, 0.1542, 0.9965, -0.08384, 0.007585, 0.1011, 0.2655, 0.9588, 0.9854, -0.004095, 0.1702, 0.1011, 0.2655, 0.9588, 0.9965, -0.08384, 0.007585, 0.7351, 0.6519, -0.1861, 0.4665, 0.6493, 0.6006, 0.1011, 0.2655, 0.9588, 0.7351, 0.6519, -0.1861, 0.0656, 0.4051, 0.9119, 0.4665, 0.6493, 0.6006, 0.1321, 0.9674, -0.2162, 0.0656, 0.4051, 0.9119, 0.1321, 0.9674, -0.2162, 3.085e-05, 0.9564, 0.2919, 0.0656, 0.4051, 0.9119, 3.085e-05, 0.9564, 0.2919, -6.735e-05, -0.4388, 0.8986, 0.0656, 0.4051, 0.9119, 2.021e-05, -0.4388, 0.8986, 0.4665, 0.6493, 0.6006, -2.781e-05, 0.56, -0.8285, -0.1321, 0.9674, -0.2162, -1.368e-05, 0.9565, 0.2919, 1.678e-05, 0.5599, -0.8285, 4.508e-06, 0.9564, 0.2919, 0.1321, 0.9674, -0.2163, 0.7351, 0.6519, -0.1861, 0.2223, 0.4134, -0.883, 0.4665, 0.6494, 0.6006, 0.2223, 0.4135, -0.8829, 0.1321, 0.9674, -0.2161, 0.4665, 0.6493, 0.6006, 0.9964, -0.08385, 0.007615, 0.6184, 0.223, -0.7535, 0.7351, 0.6519, -0.1862, 0.6184, 0.223, -0.7535, 0.9964, -0.08385, 0.007615, 0.9854, -0.004076, 0.1702, 0.181, -0.6978, -0.6931, 0.9773, -0.1502, 0.1491, 0.3686, -0.9294, -0.0194, 0.7029, -0.01997, -0.711, 0.9856, -0.06988, 0.1542, 0.9773, -0.1502, 0.1491, -0.181, -0.6978, -0.6931, -0.5454, -0.8174, -0.1856, -0.3686, -0.9294, -0.01936, -0.9594, -0.1184, -0.2561, -2.027e-05, -0.9871, 0.1599, -2.708e-06, -0.9745, 0.2242, -0.181, -0.6978, -0.693, -0.3686, -0.9294, -0.01936, -0.9773, -0.1502, 0.1491, -0.2223, 0.4135, -0.883, -0.4665, 0.6493, 0.6006, -0.1321, 0.9674, -0.2162, -0.4665, 0.6494, 0.6006, -0.2223, 0.4135, -0.883, -0.7351, 0.6519, -0.1861, -2.378e-05, -0.8918, -0.4523, -2.225e-05, -0.5898, -0.8076, 0.9751, 0.2107, 0.06989, -0.9751, 0.2107, 0.06989, 2.474e-06, -0.5897, -0.8076, 3.162e-05, -0.8919, -0.4523, -3.64e-05, 0.8616, 0.5076, -2.885e-05, -0.5898, -0.8075, -0.9751, 0.2107, 0.06995, -3.725e-05, 0.8616, 0.5076, 0.975, 0.2107, 0.06995, 6.852e-05, -0.5898, -0.8075, -6.198e-06, 0.8616, 0.5076, -0.9751, 0.2107, 0.06993, 1.481e-05, 0.1464, 0.9892, 0.975, 0.2107, 0.06995, -3.725e-05, 0.8616, 0.5076, -2.667e-05, 0.1465, 0.9892, -2.033e-05, -0.8918, -0.4524, 0.975, 0.2107, 0.06996, -3.35e-05, 0.1464, 0.9892, -0.975, 0.2107, 0.06994, 2.149e-05, -0.8918, -0.4524, 4.667e-05, 0.1464, 0.9892, 1.951e-05, 0.9787, -0.2054, 0.9823, 0.1831, -0.04046, -8.374e-06, -0.2889, -0.9574, 2.876e-05, 0.9787, -0.2055, -4.743e-05, 0.6757, 0.7372, 0.9823, 0.1831, -0.04045, -9.12e-06, -0.5754, 0.8178, 7.51e-05, 0.6756, 0.7372, -0.9823, 0.1831, -0.04046, -0.9823, 0.1831, -0.04045, -1.228e-05, 0.9787, -0.2054, -1.239e-05, -0.2889, -0.9574, -0.9823, 0.1831, -0.04043, 3.386e-05, 0.6757, 0.7372, -1.688e-05, 0.9787, -0.2055, -1.42e-05, -0.5755, 0.8178, 0.9823, 0.1831, -0.04042, -4.482e-05, 0.6757, 0.7372, -3.222e-06, -0.2889, -0.9574, 0.9823, 0.1831, -0.04041, -5.981e-05, -0.9347, -0.3553, -0.9823, 0.1831, -0.04042, -3.222e-06, -0.2889, -0.9574, -5.981e-05, -0.9347, -0.3553, -3.427e-06, -0.5754, 0.8179, -0.9823, 0.1831, -0.04043, -2.94e-05, -0.9347, -0.3554, 0.9823, 0.1831, -0.04042, 2.223e-05, -0.5754, 0.8179, -6.258e-06, -0.9347, -0.3554, -0.9647, -0.2573, 0.05549, 0.1435, -0.9893, -0.0281, -0.9722, -0.2331, 0.02239, -0.9647, -0.2573, 0.05549, -0.9689, -0.1759, -0.1739, 0.1435, -0.9893, -0.0281, 0.1435, -0.9893, -0.0281, -0.7825, -0.4955, 0.3771, -0.9722, -0.2331, 0.02239, -0.9005, -0.1489, -0.4086, 0.1435, -0.9893, -0.0281, -0.9689, -0.1759, -0.1739, -0.7825, -0.4955, 0.3771, 0.1435, -0.9892, -0.02809, -0.7307, -0.6312, 0.2603, -0.4432, 0.1023, -0.8906, 0.1436, -0.9892, -0.02814, -0.9005, -0.1489, -0.4086, 0.7928, 0.5916, -0.1467, 0.8325, 0.5531, 0.03294, 0.7226, 0.6771, 0.1396, 0.9235, 0.3723, -0.09262, 0.7226, 0.6771, 0.1396, 0.8325, 0.5531, 0.03294, 0.9235, 0.3723, -0.09262, 0.8325, 0.5531, 0.03294, 0.8705, 0.4302, 0.2392, 0.8064, 0.4202, 0.4161, 0.8705, 0.4302, 0.2392, 0.8325, 0.5531, 0.03294, 0.8705, 0.4302, 0.2392, 0.8064, 0.4202, 0.4161, 0.8131, 0.2878, 0.506, 0.7928, 0.5916, -0.1467, 0.806, 0.5774, -0.1302, 0.8325, 0.5531, 0.03295, -0.9946, 0.07492, -0.07134, -0.7307, -0.6312, 0.2602, -0.8575, 0.3362, -0.3895, -0.9946, 0.07492, -0.07134, -0.8575, 0.3362, -0.3895, -0.4432, 0.1022, -0.8906, -2.784e-05, 0.3356, -0.942, -0.4432, 0.1022, -0.8906, -0.8575, 0.3362, -0.3895, -0.4432, 0.1022, -0.8906, -2.784e-05, 0.3356, -0.942, -4.482e-05, -0.7856, -0.6188, -0.4432, 0.1022, -0.8906, -4.482e-05, -0.7856, -0.6188, 0.1435, -0.9893, -0.02804, -4.482e-05, -0.7856, -0.6188, 7.931e-06, -0.9765, 0.2156, 0.1435, -0.9893, -0.02804, 0.1435, -0.9893, -0.02804, 7.931e-06, -0.9765, 0.2156, -0.7307, -0.6312, 0.2602, -1.133e-05, 0.1054, 0.9944, -0.8472, 0.1805, 0.4997, -0.3002, -0.7556, 0.5821, 1.071e-05, -0.2709, 0.9626, -1.133e-05, 0.1054, 0.9944, -0.3002, -0.7556, 0.5821, 0.8472, 0.1805, 0.4997, -1.133e-05, 0.1054, 0.9944, 1.071e-05, -0.2709, 0.9626, 0.3003, -0.7556, 0.5821, 0.8472, 0.1805, 0.4997, 1.071e-05, -0.2709, 0.9626, 0.809, -0.5168, -0.2802, 0.8472, 0.1805, 0.4997, 0.3003, -0.7556, 0.5821, -0.809, -0.5168, -0.2802, -0.3002, -0.7556, 0.5821, -0.8472, 0.1805, 0.4997, -0.809, -0.5168, -0.2802, -4.059e-05, -0.9804, -0.197, -0.3003, -0.7556, 0.5821, -0.3003, -0.7557, 0.5821, 8.881e-06, -0.9804, -0.197, 2.337e-05, -0.2709, 0.9626, 0.809, -0.5168, -0.2802, 0.3003, -0.7556, 0.5821, 1.961e-05, -0.9804, -0.197, 5.662e-06, -0.2709, 0.9626, -2.117e-05, -0.9804, -0.197, 0.3003, -0.7557, 0.5821, 0.9946, 0.07492, -0.07134, 0.8575, 0.3361, -0.3895, 0.7307, -0.6312, 0.2602, 0.9946, 0.07492, -0.07134, 0.4432, 0.1022, -0.8906, 0.8575, 0.3361, -0.3895, 0.4432, 0.1022, -0.8906, 2.549e-05, 0.3356, -0.942, 0.8575, 0.3361, -0.3895, 0.4432, 0.1022, -0.8906, 3.404e-05, -0.7856, -0.6188, 2.549e-05, 0.3356, -0.942, 3.404e-05, -0.7856, -0.6188, 0.4432, 0.1022, -0.8906, -0.1435, -0.9893, -0.02804, -0.1435, -0.9893, -0.02804, -1.067e-05, -0.9765, 0.2156, 3.404e-05, -0.7856, -0.6188, -0.1435, -0.9893, -0.02804, 0.7307, -0.6312, 0.2602, -1.067e-05, -0.9765, 0.2156, -0.8064, 0.4202, 0.4161, -0.8705, 0.4302, 0.2392, -0.8131, 0.2878, 0.506, -0.8064, 0.4202, 0.4161, -0.8325, 0.5531, 0.03293, -0.8705, 0.4302, 0.2392, -0.8325, 0.5531, 0.03293, -0.9235, 0.3723, -0.09262, -0.8705, 0.4302, 0.2392, -0.7225, 0.6771, 0.1396, -0.9235, 0.3723, -0.09262, -0.8325, 0.5531, 0.03293, -0.8325, 0.5531, 0.03293, -0.7928, 0.5915, -0.1467, -0.7225, 0.6771, 0.1396, -0.8325, 0.5531, 0.03295, -0.806, 0.5774, -0.1302, -0.7928, 0.5916, -0.1467, -0.1435, -0.9893, -0.02812, 0.9005, -0.1489, -0.4086, 0.9689, -0.1758, -0.174, 0.9647, -0.2573, 0.05549, -0.1435, -0.9893, -0.02812, 0.9689, -0.1758, -0.174, -0.1435, -0.9893, -0.02812, 0.9647, -0.2573, 0.05549, 0.9722, -0.2331, 0.02239, 0.7825, -0.4955, 0.3771, -0.1435, -0.9893, -0.02812, 0.9722, -0.2331, 0.02239, 0.4432, 0.1022, -0.8906, 0.9005, -0.1489, -0.4086, -0.1435, -0.9892, -0.02813, -0.1435, -0.9892, -0.02805, 0.7825, -0.4955, 0.3771, 0.7307, -0.6312, 0.2603, -0.6554, 0.7044, -0.2726, -1.684e-05, 0.7804, -0.6252, 5.566e-06, 0.3356, -0.942, -0.8575, 0.3362, -0.3896, -0.6554, 0.7044, -0.2726, 5.566e-06, 0.3356, -0.942, -0.7286, 0.615, 0.3016, -0.6554, 0.7044, -0.2726, -0.8575, 0.3362, -0.3896, -0.8472, 0.1805, 0.4997, -0.7286, 0.615, 0.3016, -0.8575, 0.3362, -0.3896, -2.083e-05, 0.5338, 0.8456, -0.7286, 0.615, 0.3016, -0.8472, 0.1805, 0.4997, -1.362e-05, 0.1054, 0.9944, -2.083e-05, 0.5338, 0.8456, -0.8472, 0.1805, 0.4997, -0.6554, 0.7044, -0.2726, 9.738e-06, 0.9998, 0.02101, -1.684e-05, 0.7804, -0.6252, -0.7286, 0.615, 0.3016, 1.802e-05, 0.9998, 0.02103, -0.6554, 0.7044, -0.2726, -2.083e-05, 0.5338, 0.8456, 1.222e-05, 0.9998, 0.02101, -0.7286, 0.615, 0.3016, -0.809, -0.5168, -0.2802, -0.8472, 0.1805, 0.4997, -0.8575, 0.3362, -0.3896, -0.7307, -0.6312, 0.2602, -0.809, -0.5168, -0.2802, -0.8575, 0.3362, -0.3896, -0.7307, -0.6312, 0.2602, 4.909e-06, -0.9804, -0.197, -0.809, -0.5168, -0.2802, 0.7286, 0.615, 0.3016, 1.037e-05, 0.5338, 0.8456, 1.343e-06, 0.1054, 0.9944, 0.8471, 0.1805, 0.4998, 0.7286, 0.615, 0.3016, 1.343e-06, 0.1054, 0.9944, 0.6554, 0.7044, -0.2727, 0.7286, 0.615, 0.3016, 0.8471, 0.1805, 0.4998, 0.8575, 0.3361, -0.3895, 0.6554, 0.7044, -0.2727, 0.8471, 0.1805, 0.4998, 2.059e-05, 0.7804, -0.6252, 0.6554, 0.7044, -0.2727, 0.8575, 0.3361, -0.3895, -1.55e-06, 0.3356, -0.942, 2.059e-05, 0.7804, -0.6252, 0.8575, 0.3361, -0.3895, 0.7286, 0.615, 0.3016, -5.506e-06, 0.9998, 0.021, 1.037e-05, 0.5338, 0.8456, 0.6554, 0.7044, -0.2727, -1.706e-05, 0.9998, 0.02103, 0.7286, 0.615, 0.3016, 2.059e-05, 0.7804, -0.6252, -8.711e-06, 0.9998, 0.02101, 0.6554, 0.7044, -0.2727, 0.7307, -0.6312, 0.2602, 0.8575, 0.3361, -0.3895, 0.8471, 0.1805, 0.4998, 0.809, -0.5168, -0.2801, 0.7307, -0.6312, 0.2602, 0.8471, 0.1805, 0.4998, 0.7307, -0.6312, 0.2602, 0.809, -0.5168, -0.2801, 1.788e-07, -0.9804, -0.197, -1.205e-05, -0.9804, -0.197, -0.7307, -0.6312, 0.2602, -1.234e-05, -0.9765, 0.2156, 9.799e-06, -0.9765, 0.2156, 0.7307, -0.6312, 0.2602, 1.414e-05, -0.9804, -0.197, 0.2896, 0.8497, -0.4406, 0.802, 0.5849, 0.1212, 0.73, -0.3209, -0.6034, 0.802, 0.585, 0.1211, -2.065e-05, 0.9998, 0.02213, 0.0, 0.9242, 0.3819, 0.0, 0.9242, 0.3819, -2.065e-05, 0.9998, 0.02213, -0.802, 0.585, 0.1211, -0.802, 0.5849, 0.1212, -0.2896, 0.8497, -0.4406, -0.73, -0.3209, -0.6034, 0.0001108, 0.9998, 0.02211, 2.94e-05, 0.1001, -0.995, -0.8019, 0.585, 0.1211, 0.73, -0.3209, -0.6034, 2.785e-05, 0.1001, -0.995, 0.2895, 0.8497, -0.4407, 0.2896, 0.8497, -0.4407, 1.967e-05, 0.1001, -0.995, 0.802, 0.5849, 0.1211, 0.8019, 0.585, 0.1211, -2.745e-05, 0.1001, -0.995, -8.735e-05, 0.9998, 0.02213, -1.073e-06, 0.1001, -0.995, -0.73, -0.3209, -0.6034, -0.2895, 0.8497, -0.4407, -0.802, 0.5849, 0.1211, -4.818e-05, 0.1001, -0.995, -0.2896, 0.8497, -0.4407, -0.1694, 0.4551, 0.8742, -0.4584, 0.3151, 0.831, -0.7243, -0.05467, 0.6873, -0.4584, 0.3151, 0.831, -0.6849, 0.4332, 0.5859, -0.7243, -0.05467, 0.6873, -0.8544, -0.059, 0.5163, -0.7243, -0.05467, 0.6873, -0.6849, 0.4332, 0.5859, 0.7243, -0.05468, 0.6873, 0.8544, -0.05899, 0.5163, 0.6849, 0.4332, 0.5858, 0.4584, 0.3151, 0.831, 0.7243, -0.05468, 0.6873, 0.6849, 0.4332, 0.5858, 0.1694, 0.4551, 0.8742, 0.7243, -0.05468, 0.6873, 0.4584, 0.3151, 0.831])] * 3)])
me_cube = bpy.data.meshes.new('Cube')
me_cube.from_pydata([(1.0, 1.0, 1.0), (1.0, 1.0, -1.0), (1.0, -1.0, 1.0), (1.0, -1.0, -1.0), (-1.0, 1.0, 1.0), (-1.0, 1.0, -1.0), (-1.0, -1.0, 1.0), (-1.0, -1.0, -1.0)], [], [(0, 4, 6, 2), (3, 2, 6, 7), (7, 6, 4, 5), (5, 1, 3, 7), (1, 0, 2, 3), (5, 4, 0, 1)])
_uv = me_cube.uv_layers.new(name='UVMap')
_uv.uv.foreach_set('vector', [0.625, 0.5, 0.875, 0.5, 0.875, 0.75, 0.625, 0.75, 0.375, 0.75, 0.625, 0.75, 0.625, 1.0, 0.375, 1.0, 0.375, 0.0, 0.625, 0.0, 0.625, 0.25, 0.375, 0.25, 0.125, 0.5, 0.375, 0.5, 0.375, 0.75, 0.125, 0.75, 0.375, 0.5, 0.625, 0.5, 0.625, 0.75, 0.375, 0.75, 0.375, 0.25, 0.625, 0.25, 0.625, 0.5, 0.375, 0.5])
me_cube.materials.append(mat_material)
me_cube.use_mirror_vertex_groups = False
me_cube.update()
arm_armature_001 = bpy.data.armatures.new('Armature.001')  # bones are not reproduced

# ---- objects
ob_668_00_m = bpy.data.objects.new('668_00_M', arm_armature_001)
ob_merged = bpy.data.objects.new('merged', me_merged_001)
ob_cube = bpy.data.objects.new('Cube', me_cube)
ob_light = bpy.data.objects.new('Light', light_light)
ob_camera = bpy.data.objects.new('Camera', cam_camera)

# ---- transforms, parenting, visibility, modifiers, constraints
ob_668_00_m.location = (0.0, 0.0, 0.0)
ob_668_00_m.rotation_euler = (1.571, -0.0, 0.0)
ob_merged.parent = ob_668_00_m
ob_merged.location = (0.0, 0.0, 0.0)
ob_merged.color = (0.8, 0.8, 0.8, 1.0)
_vg = ob_merged.vertex_groups.new(name='BODY')
for _i, _w in zip([34, 35, 36, 37, 38, 39, 40, 41, 42, 43, 44, 45, 47, 50, 65, 66, 76, 79, 80, 82, 83, 84, 85, 86, 87, 88, 89, 90, 91, 92, 152, 153, 214, 218, 219, 221, 224, 225, 226, 227, 229, 230, 232, 233, 235, 238, 240, 243, 244, 246, 267, 268, 269, 270, 271, 272, 273, 274, 275, 276, 277, 278, 280, 281, 282, 283, 284, 285, 286, 287, 288, 289, 290, 291, 293, 294, 295, 297, 298, 300, 301, 302, 303, 304, 305, 306, 307, 308, 309, 310, 311, 312, 313, 314, 315, 316, 317, 318, 319, 320], [0.8, 0.8, 0.2, 1.0, 0.8, 0.8, 0.8, 0.8, 0.8, 0.2, 0.2, 0.2, 0.2, 0.2, 0.2, 0.2, 0.2, 0.8, 0.8, 0.2, 0.8, 0.8, 0.8, 0.8, 0.8, 0.8, 0.2, 0.2, 0.2, 0.2, 0.8, 0.8, 0.8, 0.8, 0.5, 0.8, 0.8, 0.8, 0.5, 0.8, 0.8, 0.8, 0.8, 0.5, 0.8, 0.5, 0.8, 0.8, 0.5, 0.8, 0.8, 1.0, 1.0, 0.8, 1.0, 0.8, 1.0, 0.8, 1.0, 1.0, 1.0, 0.8, 0.8, 0.8, 1.0, 1.0, 0.8, 1.0, 0.8, 1.0, 0.8, 1.0, 1.0, 1.0, 0.8, 0.8, 0.8, 0.8, 0.8, 0.8, 1.0, 1.0, 1.0, 1.0, 1.0, 1.0, 1.0, 1.0, 1.0, 1.0, 1.0, 1.0, 1.0, 1.0, 1.0, 1.0, 1.0, 1.0, 1.0, 1.0]): _vg.add([_i], _w, 'REPLACE')
_vg = ob_merged.vertex_groups.new(name='ARM')
for _i, _w in zip([34, 35, 38, 39, 40, 41, 42, 79, 80, 83, 84, 85, 86, 87, 88, 152, 153, 223, 224, 225, 226, 227, 228, 229, 230, 231, 232, 233, 234, 235, 236, 237, 238, 272, 274, 278, 280, 281, 284, 293, 294, 297, 298], [0.2, 0.2, 0.2, 0.2, 0.2, 0.2, 0.2, 0.2, 0.2, 0.2, 0.2, 0.2, 0.2, 0.2, 0.2, 0.2, 0.2, 1.0, 0.2, 0.2, 0.5, 0.2, 1.0, 0.2, 0.2, 1.0, 0.2, 0.5, 1.0, 0.2, 1.0, 1.0, 0.5, 0.2, 0.2, 0.2, 0.2, 0.2, 0.2, 0.2, 0.2, 0.2, 0.2]): _vg.add([_i], _w, 'REPLACE')
_vg = ob_merged.vertex_groups.new(name='HEAD')
for _i, _w in zip([0, 1, 2, 3, 4, 5, 6, 7, 8, 9, 10, 11, 12, 13, 14, 15, 16, 17, 18, 19, 20, 21, 22, 23, 24, 25, 26, 27, 28, 29, 30, 31, 32, 33, 36, 43, 44, 45, 46, 47, 48, 49, 50, 51, 52, 53, 54, 55, 56, 57, 58, 59, 60, 61, 62, 63, 64, 65, 66, 67, 68, 69, 70, 71, 72, 73, 74, 75, 76, 77, 78, 81, 82, 89, 90, 91, 92, 93, 94, 95, 96, 97, 98, 99, 100, 101, 102, 103, 104, 105, 106, 107, 108, 109, 110, 111, 112, 113, 114, 115, 116, 117, 118, 119, 120, 121, 122, 123, 124, 125, 126, 127, 128, 129, 130, 131, 132, 133, 134, 135, 136, 137, 138, 139, 140, 141, 142, 143, 144, 145, 146, 147, 148, 149, 150, 151, 154, 155, 156, 157, 158, 159, 321, 322, 323, 324, 325, 326, 327, 328, 329, 330], [1.0, 1.0, 1.0, 1.0, 1.0, 1.0, 1.0, 1.0, 1.0, 1.0, 1.0, 1.0, 1.0, 1.0, 1.0, 1.0, 1.0, 1.0, 1.0, 1.0, 1.0, 1.0, 1.0, 1.0, 1.0, 1.0, 1.0, 1.0, 1.0, 1.0, 1.0, 1.0, 1.0, 1.0, 0.8, 0.8, 0.8, 0.8, 1.0, 0.8, 1.0, 1.0, 0.8, 1.0, 1.0, 1.0, 1.0, 1.0, 1.0, 1.0, 1.0, 1.0, 1.0, 1.0, 1.0, 1.0, 1.0, 0.8, 0.8, 1.0, 1.0, 1.0, 1.0, 1.0, 1.0, 1.0, 1.0, 1.0, 0.8, 1.0, 1.0, 1.0, 0.8, 0.8, 0.8, 0.8, 0.8, 1.0, 1.0, 1.0, 1.0, 1.0, 1.0, 1.0, 1.0, 1.0, 1.0, 1.0, 1.0, 1.0, 1.0, 1.0, 1.0, 1.0, 1.0, 1.0, 1.0, 1.0, 1.0, 1.0, 1.0, 1.0, 1.0, 1.0, 1.0, 1.0, 1.0, 1.0, 1.0, 1.0, 1.0, 1.0, 1.0, 1.0, 1.0, 1.0, 1.0, 1.0, 1.0, 1.0, 1.0, 1.0, 1.0, 1.0, 1.0, 1.0, 1.0, 1.0, 1.0, 1.0, 1.0, 1.0, 1.0, 1.0, 1.0, 1.0, 1.0, 1.0, 1.0, 1.0, 1.0, 1.0, 1.0, 1.0, 1.0, 1.0, 1.0, 1.0, 1.0, 1.0, 1.0, 1.0]): _vg.add([_i], _w, 'REPLACE')
_vg = ob_merged.vertex_groups.new(name='LEG')
for _i, _w in zip([195, 196, 197, 198, 199, 200, 201, 202, 203, 204, 205, 206, 207, 208, 209, 210, 211, 212, 213, 214, 215, 216, 217, 218, 219, 220, 221, 222, 239, 240, 241, 242, 243, 244, 245, 246, 247, 248, 249, 250, 251, 252, 253, 254, 255, 256, 257, 258, 259, 260, 261, 262, 263, 264, 265, 266, 267, 270, 279, 286, 288, 292, 295, 296, 299, 300], [1.0, 1.0, 1.0, 1.0, 1.0, 1.0, 1.0, 1.0, 1.0, 1.0, 1.0, 1.0, 1.0, 1.0, 1.0, 1.0, 1.0, 1.0, 1.0, 0.2, 1.0, 1.0, 1.0, 0.2, 0.5, 1.0, 0.2, 1.0, 1.0, 0.2, 1.0, 1.0, 0.2, 0.5, 1.0, 0.2, 1.0, 1.0, 1.0, 1.0, 1.0, 1.0, 1.0, 1.0, 1.0, 1.0, 1.0, 1.0, 1.0, 1.0, 1.0, 1.0, 1.0, 1.0, 1.0, 1.0, 0.2, 0.2, 1.0, 0.2, 0.2, 1.0, 0.2, 1.0, 1.0, 0.2]): _vg.add([_i], _w, 'REPLACE')
_vg = ob_merged.vertex_groups.new(name='TAIL')
_vg.add([160, 161, 162, 163, 164, 165, 166, 167, 168, 169, 170, 171, 172, 173, 174, 175, 176, 177, 178, 179, 180, 181, 182, 183, 184, 185, 186, 187, 188, 189, 190, 191, 192, 193, 194], 1.0, 'REPLACE')
_m = ob_merged.modifiers.new('Armature', 'ARMATURE')
_m.object = ob_668_00_m
ob_cube.location = (0.0, 0.0, 0.0)
ob_cube.lock_rotations_4d = False
ob_cube.empty_display_type = 'ARROWS'
ob_cube.lineart.crease_threshold = 0.0
ob_light.location = (4.076, 1.005, 5.904)
ob_light.rotation_euler = (0.6503, 0.05522, 1.866)
ob_light.lock_rotations_4d = False
ob_light.empty_display_type = 'ARROWS'
ob_light.color = (0.0, 0.0, 0.0, 0.0)
ob_light.lineart.crease_threshold = 0.0
ob_camera.location = (7.359, -6.926, 4.958)
ob_camera.rotation_euler = (1.109, 0.0, 0.8149)
ob_camera.lock_rotations_4d = False
ob_camera.empty_display_type = 'ARROWS'
ob_camera.color = (0.0, 0.0, 0.0, 0.0)
ob_camera.display_type = 'WIRE'
ob_camera.lineart.crease_threshold = 0.0

# ---- collection membership
scene.collection.objects.link(ob_668_00_m)
scene.collection.objects.link(ob_merged)
col_collection.objects.link(ob_cube)
col_collection.objects.link(ob_light)
col_collection.objects.link(ob_camera)
def _layer_coll(name, lc=None):
    lc = lc or bpy.context.view_layer.layer_collection
    for c in lc.children:
        if c.name == name: return c
        r = _layer_coll(name, c)
        if r: return r
_layer_coll('Collection').exclude = True

# ---- scene / render settings (as saved in the file)
scene.camera = ob_camera
scene.frame_start = 1; scene.frame_end = 250; scene.frame_set(1)
scene.render.engine = 'BLENDER_EEVEE_NEXT'
scene.render.fps = 25
scene.cycles.sampling_pattern = 'TABULATED_SOBOL'
scene.view_settings.view_transform = 'Filmic'
bpy.context.view_layer.update()
